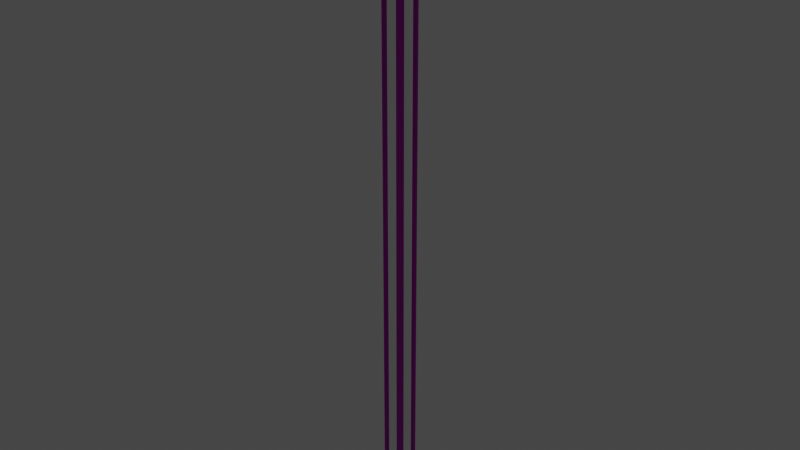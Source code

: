 # Source: table.blend  (saved by Blender 2.93.21; exported with 4.5.12 LTS)
import bpy
from mathutils import Matrix  # noqa: F401  (used for matrix-valued properties, if any)

bpy.ops.wm.read_factory_settings(use_empty=True)
scene = bpy.context.scene
scene.name = 'Scene'

# ---- collections
col_collection = bpy.data.collections.new('Collection'); scene.collection.children.link(col_collection)

# ---- images (referenced by path relative to the original .blend; pixels are not part of the script)
import os
ASSET_DIR = os.environ.get("B2B_ASSET_DIR", "")  # directory of the original .blend (textures are referenced by path, not embedded)
HERE = os.path.dirname(os.path.abspath(__file__))  # packed textures are extracted next to this script under _unpacked/

def load_image(name, relpath, width, height, colorspace="sRGB"):
    """Load a texture the original file referenced (path relative to the .blend, or extracted next to this script)."""
    p = next((c for c in (os.path.join(HERE, relpath), os.path.join(ASSET_DIR, relpath)) if relpath and os.path.exists(c)), "")
    if p:
        img = bpy.data.images.load(p, check_existing=True)
        img.name = name
    else:  # same state as the original file: an image datablock whose file is absent (Cycles renders it pink)
        img = bpy.data.images.new(name, width, height)
        img.source = "FILE"
        img.filepath = "//" + (relpath or name)
    img.colorspace_settings.name = colorspace
    return img
img_tex_table = load_image('tex_table', 'tex_table.png', 1024, 1024, 'sRGB')
img_norm_table_png = load_image('norm_table.png', 'norm_table.png', 1024, 1024, 'Non-Color')

# ---- materials (node trees are filled in below, after node groups)
mat_material = bpy.data.materials.new('Material')
mat_material.alpha_threshold = 0.0
mat_material.use_transparent_shadow = False
mat_material.line_color = (0.0, 0.0, 0.0, 1.0)

# ---- material node trees
mat_material.use_nodes = True; mat_material.node_tree.nodes.clear()
_N = mat_material.node_tree.nodes; _L = mat_material.node_tree.links
n0 = _N.new('ShaderNodeOutputMaterial'); n0.name = 'Material Output'; n0.location = (300, 300)
n1 = _N.new('ShaderNodeBsdfPrincipled'); n1.name = 'Principled BSDF'; n1.location = (10, 300)
n1.distribution = 'GGX'
n1.subsurface_method = 'BURLEY'
n1.inputs[2].default_value = 0.9495
n1.inputs[3].default_value = 1.45
n1.inputs[27].default_value = (0.0, 0.0, 0.0, 1.0)
n1.inputs[28].default_value = 1.0
n2 = _N.new('ShaderNodeTexImage'); n2.name = 'Image Texture'; n2.location = (-280, 280)
n2.image = img_tex_table
n2.interpolation = 'Closest'
n3 = _N.new('ShaderNodeTexImage'); n3.name = 'Image Texture.001'; n3.location = (-607, -204)
n3.image = img_norm_table_png
n3.interpolation = 'Closest'
n4 = _N.new('ShaderNodeNormalMap'); n4.name = 'Normal Map'; n4.location = (-268, -234)
n4.inputs[0].default_value = 1.5
_L.new(n1.outputs[0], n0.inputs[0])
_L.new(n2.outputs[0], n1.inputs[0])
_L.new(n3.outputs[0], n4.inputs[1])
_L.new(n4.outputs[0], n1.inputs[5])
n0.is_active_output = True

# ---- world
world_world = bpy.data.worlds.new('World'); scene.world = world_world
world_world.use_nodes = True; world_world.node_tree.nodes.clear()
_N = world_world.node_tree.nodes; _L = world_world.node_tree.links
n0 = _N.new('ShaderNodeOutputWorld'); n0.name = 'World Output'; n0.location = (300, 300)
n1 = _N.new('ShaderNodeBackground'); n1.name = 'Background'; n1.location = (10, 300)
n1.inputs[0].default_value = (0.05088, 0.05088, 0.05088, 1.0)
_L.new(n1.outputs[0], n0.inputs[0])
n0.is_active_output = True
world_world.color = (0.05088, 0.05088, 0.05088)
world_world.use_sun_shadow = False
world_world.sun_shadow_jitter_overblur = 0.0

# ---- lights
light_point = bpy.data.lights.new('Point', 'POINT')
light_point.transmission_factor = 0.0
light_point.shadow_soft_size = 0.25
light_point.shadow_maximum_resolution = 0.006
light_point.use_absolute_resolution = True

# ---- meshes
me_cube_001 = bpy.data.meshes.new('Cube.001')
me_cube_001.from_pydata([(-0.3531, -0.3531, -19.26), (-0.375, -0.25, -0.03), (-0.375, -0.25, 0.01793), (-0.3531, -0.25, -19.26), (-0.25, -0.25, -3.876), (-0.25, -0.25, -3.107), (-0.25, -0.25, -2.338), (-0.25, -0.25, -1.568), (-0.25, -0.25, -0.7992), (-0.3531, -0.25, -18.49), (-0.3531, -0.25, -17.72), (-0.25, -0.3531, -0.7992), (-0.25, -0.375, -0.03), (-0.25, -0.3531, -1.568), (-0.25, -0.3531, -2.338), (-0.25, -0.375, 0.01793), (-0.3531, -0.25, -16.95), (-0.25, -0.3531, -3.107), (-0.25, -0.25, 0.03), (-0.25, -0.3531, -3.876), (-0.25, -0.3531, -4.645), (-0.3531, -0.25, -16.18), (-0.25, -0.3531, -5.415), (-0.25, -0.25, -0.03), (-0.375, -0.3531, -0.03), (-0.25, -0.3531, -6.184), (-0.375, -0.3531, 0.01793), (-0.25, -0.3531, -6.953), (-0.25, -0.3531, -7.722), (-0.25, -0.3531, 0.03), (-0.25, -0.3531, -0.03), (-0.25, -0.3531, -8.492), (-0.3531, -0.25, -15.41), (-0.25, -0.3531, -9.261), (-0.3531, -0.25, -14.65), (-0.25, -0.3531, -10.03), (-0.3531, -0.25, -13.88), (-0.25, -0.3531, -10.8), (-0.25, -0.3531, -11.57), (-0.3531, -0.25, -13.11), (-0.3531, -0.25, -12.34), (-0.3531, -0.375, 0.01793), (-0.3531, -0.25, -11.57), (-0.3531, -0.25, -0.03), (-0.3531, -0.25, -10.8), (-0.3531, -0.375, -0.03), (-0.3531, -0.25, -10.03), (-0.3531, -0.25, 0.03), (-0.3531, -0.3531, -0.03), (-0.3531, -0.3531, 0.03), (-0.3531, -0.25, -9.261), (-0.3531, -0.25, -8.492), (-0.25, -0.3531, -12.34), (-0.25, -0.3531, -13.11), (-0.25, -0.3531, -13.88), (-0.25, -0.3531, -14.65), (-0.25, -0.3531, -15.41), (-0.25, -0.3531, -16.18), (-0.25, -0.3531, -16.95), (-0.25, -0.3531, -17.72), (-0.25, -0.3531, -18.49), (-0.25, -0.3531, -19.26), (-0.3531, -0.3531, -0.7992), (-0.3531, -0.3531, -1.568), (-0.3531, -0.3531, -2.338), (-0.3531, -0.3531, -3.107), (-0.3531, -0.3531, -3.876), (-0.3531, -0.3531, -4.645), (-0.25, 0.3531, -20.03), (-0.25, 0.25, -20.03), (-0.3531, -0.3531, -5.415), (-0.25, -0.25, -20.03), (-0.25, -0.3531, -20.03), (-0.3531, -0.3531, -6.184), (-0.3531, -0.3531, -6.953), (-0.3531, -0.3531, -7.722), (-0.3531, 0.25, -20.03), (-0.3531, -0.25, -20.03), (-0.3531, -0.3531, -20.03), (-0.3531, 0.3531, -20.03), (-0.3629, -0.375, -0.03), (-0.375, -0.3629, -0.03), (-0.375, -0.3629, 0.01793), (-0.3629, -0.375, 0.01793), (-0.3531, -0.25, -7.722), (-0.3531, -0.25, -6.953), (-0.3531, -0.25, -6.184), (-0.3531, -0.25, -5.415), (-0.3531, -0.3531, -8.492), (-0.3531, -0.3531, -9.261), (-0.3531, -0.3531, -10.03), (-0.3531, -0.3531, -10.8), (-0.3531, -0.3531, -11.57), (-0.3531, -0.3531, -12.34), (-0.3531, -0.3531, -13.11), (-0.3531, -0.3531, -13.88), (-0.3531, -0.3531, -14.65), (-0.3531, -0.3531, -15.41), (-0.3531, -0.3531, -16.18), (-0.3531, -0.3531, -16.95), (-0.3531, -0.3531, -17.72), (-0.3531, -0.3531, -18.49), (-0.3531, -0.25, -4.645), (-0.3531, -0.25, -3.876), (-0.3531, -0.25, -3.107), (-0.3531, -0.25, -2.338), (-0.3531, -0.25, -1.568), (-0.3531, -0.25, -0.7992), (-0.25, -0.25, -4.645), (-0.25, -0.25, -5.415), (-0.25, -0.25, -6.184), (-0.25, -0.25, -6.953), (-0.25, -0.25, -7.722), (-0.25, -0.25, -8.492), (-0.25, -0.25, -9.261), (-0.25, -0.25, -10.03), (-0.25, -0.25, -10.8), (-0.25, -0.25, -11.57), (-0.25, -0.25, -12.34), (-0.25, -0.25, -13.11), (-0.25, -0.25, -13.88), (-0.25, -0.25, -14.65), (-0.25, -0.25, -15.41), (-0.25, -0.25, -16.18), (-0.25, -0.25, -16.95), (-0.25, -0.25, -17.72), (-0.25, -0.25, -18.49), (-0.25, -0.25, -19.26), (0.3531, -0.3531, -19.26), (0.375, -0.25, -0.03), (0.375, -0.25, 0.01793), (0.3531, -0.25, -19.26), (0.25, -0.25, -3.876), (0.25, -0.25, -3.107), (0.25, -0.25, -2.338), (0.25, -0.25, -1.568), (0.25, -0.25, -0.7992), (0.3531, -0.25, -18.49), (0.3531, -0.25, -17.72), (0.25, -0.3531, -0.7992), (0.25, -0.375, -0.03), (0.25, -0.3531, -1.568), (0.25, -0.3531, -2.338), (0.25, -0.375, 0.01793), (0.3531, -0.25, -16.95), (0.25, -0.3531, -3.107), (0.25, -0.25, 0.03), (0.25, -0.3531, -3.876), (0.25, -0.3531, -4.645), (0.3531, -0.25, -16.18), (0.25, -0.3531, -5.415), (0.25, -0.25, -0.03), (0.375, -0.3531, -0.03), (0.25, -0.3531, -6.184), (0.375, -0.3531, 0.01793), (0.25, -0.3531, -6.953), (0.25, -0.3531, -7.722), (0.25, -0.3531, 0.03), (0.25, -0.3531, -0.03), (0.25, -0.3531, -8.492), (0.3531, -0.25, -15.41), (0.25, -0.3531, -9.261), (0.3531, -0.25, -14.65), (0.25, -0.3531, -10.03), (0.3531, -0.25, -13.88), (0.25, -0.3531, -10.8), (0.25, -0.3531, -11.57), (0.3531, -0.25, -13.11), (0.3531, -0.25, -12.34), (0.3531, -0.375, 0.01793), (0.3531, -0.25, -11.57), (0.3531, -0.25, -0.03), (0.3531, -0.25, -10.8), (0.3531, -0.375, -0.03), (0.3531, -0.25, -10.03), (0.3531, -0.25, 0.03), (0.3531, -0.3531, -0.03), (0.3531, -0.3531, 0.03), (0.3531, -0.25, -9.261), (0.3531, -0.25, -8.492), (0.25, -0.3531, -12.34), (0.25, -0.3531, -13.11), (0.25, -0.3531, -13.88), (0.25, -0.3531, -14.65), (0.25, -0.3531, -15.41), (0.25, -0.3531, -16.18), (0.25, -0.3531, -16.95), (0.25, -0.3531, -17.72), (0.25, -0.3531, -18.49), (0.25, -0.3531, -19.26), (0.3531, -0.3531, -0.7992), (0.3531, -0.3531, -1.568), (0.3531, -0.3531, -2.338), (0.3531, -0.3531, -3.107), (0.3531, -0.3531, -3.876), (0.3531, -0.3531, -4.645), (0.25, 0.3531, -20.03), (0.25, 0.25, -20.03), (0.3531, -0.3531, -5.415), (0.25, -0.25, -20.03), (0.25, -0.3531, -20.03), (0.3531, -0.3531, -6.184), (0.3531, -0.3531, -6.953), (0.3531, -0.3531, -7.722), (0.3531, 0.25, -20.03), (0.3531, -0.25, -20.03), (0.3531, -0.3531, -20.03), (0.3531, 0.3531, -20.03), (0.3629, -0.375, -0.03), (0.375, -0.3629, -0.03), (0.375, -0.3629, 0.01793), (0.3629, -0.375, 0.01793), (0.3531, -0.25, -7.722), (0.3531, -0.25, -6.953), (0.3531, -0.25, -6.184), (0.3531, -0.25, -5.415), (0.3531, -0.3531, -8.492), (0.3531, -0.3531, -9.261), (0.3531, -0.3531, -10.03), (0.3531, -0.3531, -10.8), (0.3531, -0.3531, -11.57), (0.3531, -0.3531, -12.34), (0.3531, -0.3531, -13.11), (0.3531, -0.3531, -13.88), (0.3531, -0.3531, -14.65), (0.3531, -0.3531, -15.41), (0.3531, -0.3531, -16.18), (0.3531, -0.3531, -16.95), (0.3531, -0.3531, -17.72), (0.3531, -0.3531, -18.49), (0.3531, -0.25, -4.645), (0.3531, -0.25, -3.876), (0.0, -0.375, -0.03), (0.0, -0.375, 0.01793), (0.3531, -0.25, -3.107), (0.0, -0.25, 0.03), (0.3531, -0.25, -2.338), (0.0, -0.25, -0.03), (0.0, -0.3531, -0.03), (0.0, -0.3531, 0.03), (0.3531, -0.25, -1.568), (0.3531, -0.25, -0.7992), (0.25, -0.25, -4.645), (0.25, -0.25, -5.415), (0.25, -0.25, -6.184), (0.25, -0.25, -6.953), (0.25, -0.25, -7.722), (0.25, -0.25, -8.492), (0.25, -0.25, -9.261), (0.25, -0.25, -10.03), (0.25, -0.25, -10.8), (0.25, -0.25, -11.57), (0.25, -0.25, -12.34), (0.25, -0.25, -13.11), (0.25, -0.25, -13.88), (0.25, -0.25, -14.65), (0.25, -0.25, -15.41), (0.25, -0.25, -16.18), (0.25, -0.25, -16.95), (0.25, -0.25, -17.72), (0.25, -0.25, -18.49), (0.25, -0.25, -19.26), (-0.3531, 0.3531, -19.26), (-0.375, 0.25, -0.03), (-0.375, 0.25, 0.01793), (-0.3531, 0.25, -19.26), (-0.25, 0.25, -3.876), (-0.25, 0.25, -3.107), (-0.25, 0.25, -2.338), (-0.25, 0.25, -1.568), (-0.25, 0.25, -0.7992), (-0.3531, 0.25, -18.49), (-0.3531, 0.25, -17.72), (-0.25, 0.3531, -0.7992), (-0.25, 0.375, -0.03), (-0.25, 0.3531, -1.568), (-0.25, 0.3531, -2.338), (-0.25, 0.375, 0.01793), (-0.3531, 0.25, -16.95), (-0.25, 0.3531, -3.107), (-0.25, 0.25, 0.03), (-0.25, 0.3531, -3.876), (-0.25, 0.3531, -4.645), (-0.3531, 0.25, -16.18), (-0.25, 0.3531, -5.415), (-0.25, 0.25, -0.03), (-0.375, 0.3531, -0.03), (-0.25, 0.3531, -6.184), (-0.375, 0.3531, 0.01793), (-0.25, 0.3531, -6.953), (-0.25, 0.3531, -7.722), (-0.25, 0.3531, 0.03), (-0.25, 0.3531, -0.03), (-0.25, 0.3531, -8.492), (-0.3531, 0.25, -15.41), (-0.25, 0.3531, -9.261), (-0.3531, 0.25, -14.65), (-0.25, 0.3531, -10.03), (-0.3531, 0.25, -13.88), (-0.25, 0.3531, -10.8), (-0.25, 0.3531, -11.57), (-0.3531, 0.25, -13.11), (-0.3531, 0.25, -12.34), (-0.3531, 0.375, 0.01793), (-0.3531, 0.25, -11.57), (-0.3531, 0.25, -0.03), (-0.3531, 0.25, -10.8), (-0.3531, 0.375, -0.03), (-0.3531, 0.25, -10.03), (-0.3531, 0.25, 0.03), (-0.3531, 0.3531, -0.03), (-0.3531, 0.3531, 0.03), (-0.3531, 0.25, -9.261), (-0.3531, 0.25, -8.492), (-0.25, 0.3531, -12.34), (-0.25, 0.3531, -13.11), (-0.25, 0.3531, -13.88), (-0.25, 0.3531, -14.65), (-0.25, 0.3531, -15.41), (-0.25, 0.3531, -16.18), (-0.25, 0.3531, -16.95), (-0.25, 0.3531, -17.72), (-0.25, 0.3531, -18.49), (-0.25, 0.3531, -19.26), (-0.3531, 0.3531, -0.7992), (-0.3531, 0.3531, -1.568), (-0.3531, 0.3531, -2.338), (-0.3531, 0.3531, -3.107), (-0.3531, 0.3531, -3.876), (-0.3531, 0.3531, -4.645), (-0.25, -0.3531, -20.03), (-0.25, -0.25, -20.03), (-0.3531, 0.3531, -5.415), (-0.25, 0.25, -20.03), (-0.25, 0.3531, -20.03), (-0.3531, 0.3531, -6.184), (-0.3531, 0.3531, -6.953), (-0.3531, 0.3531, -7.722), (-0.3531, -0.25, -20.03), (-0.3531, 0.25, -20.03), (-0.3531, 0.3531, -20.03), (-0.3531, -0.3531, -20.03), (-0.3629, 0.375, -0.03), (-0.375, 0.3629, -0.03), (-0.375, 0.3629, 0.01793), (-0.3629, 0.375, 0.01793), (-0.3531, 0.25, -7.722), (-0.3531, 0.25, -6.953), (-0.3531, 0.25, -6.184), (-0.3531, 0.25, -5.415), (-0.3531, 0.3531, -8.492), (-0.3531, 0.3531, -9.261), (-0.3531, 0.3531, -10.03), (-0.3531, 0.3531, -10.8), (-0.3531, 0.3531, -11.57), (-0.3531, 0.3531, -12.34), (-0.3531, 0.3531, -13.11), (-0.3531, 0.3531, -13.88), (-0.375, 0.0, -0.03), (-0.375, 0.0, 0.01793), (-0.3531, 0.3531, -14.65), (-0.3531, 0.3531, -15.41), (-0.25, 0.0, -0.03), (-0.3531, 0.3531, -16.18), (-0.3531, 0.3531, -16.95), (-0.25, 0.0, 0.03), (-0.3531, 0.0, -0.03), (-0.3531, 0.0, 0.03), (-0.3531, 0.3531, -17.72), (-0.3531, 0.3531, -18.49), (-0.3531, 0.25, -4.645), (-0.3531, 0.25, -3.876), (-0.3531, 0.25, -3.107), (-0.3531, 0.25, -2.338), (-0.3531, 0.25, -1.568), (-0.3531, 0.25, -0.7992), (-0.25, 0.25, -4.645), (-0.25, 0.25, -5.415), (-0.25, 0.25, -6.184), (-0.25, 0.25, -6.953), (-0.25, 0.25, -7.722), (-0.25, 0.25, -8.492), (-0.25, 0.25, -9.261), (-0.25, 0.25, -10.03), (-0.25, 0.25, -10.8), (-0.25, 0.25, -11.57), (-0.25, 0.25, -12.34), (-0.25, 0.25, -13.11), (-0.25, 0.25, -13.88), (-0.25, 0.25, -14.65), (-0.25, 0.25, -15.41), (-0.25, 0.25, -16.18), (-0.25, 0.25, -16.95), (-0.25, 0.25, -17.72), (-0.25, 0.25, -18.49), (-0.25, 0.25, -19.26), (0.3531, 0.3531, -19.26), (0.375, 0.25, -0.03), (0.375, 0.25, 0.01793), (0.3531, 0.25, -19.26), (0.25, 0.25, -3.876), (0.25, 0.25, -3.107), (0.25, 0.25, -2.338), (0.25, 0.25, -1.568), (0.25, 0.25, -0.7992), (0.3531, 0.25, -18.49), (0.3531, 0.25, -17.72), (0.25, 0.3531, -0.7992), (0.25, 0.375, -0.03), (0.25, 0.3531, -1.568), (0.25, 0.3531, -2.338), (0.25, 0.375, 0.01793), (0.3531, 0.25, -16.95), (0.25, 0.3531, -3.107), (0.25, 0.25, 0.03), (0.25, 0.3531, -3.876), (0.25, 0.3531, -4.645), (0.3531, 0.25, -16.18), (0.25, 0.3531, -5.415), (0.25, 0.25, -0.03), (0.375, 0.3531, -0.03), (0.25, 0.3531, -6.184), (0.375, 0.3531, 0.01793), (0.25, 0.3531, -6.953), (0.25, 0.3531, -7.722), (0.25, 0.3531, 0.03), (0.25, 0.3531, -0.03), (0.25, 0.3531, -8.492), (0.3531, 0.25, -15.41), (0.25, 0.3531, -9.261), (0.3531, 0.25, -14.65), (0.25, 0.3531, -10.03), (0.3531, 0.25, -13.88), (0.25, 0.3531, -10.8), (0.25, 0.3531, -11.57), (0.3531, 0.25, -13.11), (0.3531, 0.25, -12.34), (0.3531, 0.375, 0.01793), (0.3531, 0.25, -11.57), (0.3531, 0.25, -0.03), (0.3531, 0.25, -10.8), (0.3531, 0.375, -0.03), (0.3531, 0.25, -10.03), (0.3531, 0.25, 0.03), (0.3531, 0.3531, -0.03), (0.3531, 0.3531, 0.03), (0.3531, 0.25, -9.261), (0.3531, 0.25, -8.492), (0.25, 0.3531, -12.34), (0.25, 0.3531, -13.11), (0.25, 0.3531, -13.88), (0.25, 0.3531, -14.65), (0.25, 0.3531, -15.41), (0.25, 0.3531, -16.18), (0.25, 0.3531, -16.95), (0.25, 0.3531, -17.72), (0.25, 0.3531, -18.49), (0.25, 0.3531, -19.26), (0.3531, 0.3531, -0.7992), (0.3531, 0.3531, -1.568), (0.3531, 0.3531, -2.338), (0.3531, 0.3531, -3.107), (0.3531, 0.3531, -3.876), (0.3531, 0.3531, -4.645), (0.25, -0.3531, -20.03), (0.25, -0.25, -20.03), (0.3531, 0.3531, -5.415), (0.25, 0.25, -20.03), (0.25, 0.3531, -20.03), (0.3531, 0.3531, -6.184), (0.3531, 0.3531, -6.953), (0.3531, 0.3531, -7.722), (0.3531, -0.25, -20.03), (0.3531, 0.25, -20.03), (0.3531, 0.3531, -20.03), (0.3531, -0.3531, -20.03), (0.3629, 0.375, -0.03), (0.375, 0.3629, -0.03), (0.375, 0.3629, 0.01793), (0.3629, 0.375, 0.01793), (0.3531, 0.25, -7.722), (0.3531, 0.25, -6.953), (0.3531, 0.25, -6.184), (0.3531, 0.25, -5.415), (0.3531, 0.3531, -8.492), (0.3531, 0.3531, -9.261), (0.3531, 0.3531, -10.03), (0.3531, 0.3531, -10.8), (0.3531, 0.3531, -11.57), (0.3531, 0.3531, -12.34), (0.3531, 0.3531, -13.11), (0.3531, 0.3531, -13.88), (0.375, 0.0, -0.03), (0.375, 0.0, 0.01793), (0.3531, 0.3531, -14.65), (0.3531, 0.3531, -15.41), (0.25, 0.0, -0.03), (0.3531, 0.3531, -16.18), (0.3531, 0.3531, -16.95), (0.25, 0.0, 0.03), (0.3531, 0.0, -0.03), (0.3531, 0.0, 0.03), (0.3531, 0.3531, -17.72), (0.3531, 0.3531, -18.49), (0.3531, 0.25, -4.645), (0.3531, 0.25, -3.876), (0.0, 0.375, -0.03), (0.0, 0.375, 0.01793), (0.3531, 0.25, -3.107), (0.0, 0.25, 0.03), (0.3531, 0.25, -2.338), (0.0, 0.25, -0.03), (0.0, 0.3531, -0.03), (0.0, 0.3531, 0.03), (0.3531, 0.25, -1.568), (0.3531, 0.25, -0.7992), (0.0, 0.0, 0.03), (0.0, 0.0, -0.03), (0.25, 0.25, -4.645), (0.25, 0.25, -5.415), (0.25, 0.25, -6.184), (0.25, 0.25, -6.953), (0.25, 0.25, -7.722), (0.25, 0.25, -8.492), (0.25, 0.25, -9.261), (0.25, 0.25, -10.03), (0.25, 0.25, -10.8), (0.25, 0.25, -11.57), (0.25, 0.25, -12.34), (0.25, 0.25, -13.11), (0.25, 0.25, -13.88), (0.25, 0.25, -14.65), (0.25, 0.25, -15.41), (0.25, 0.25, -16.18), (0.25, 0.25, -16.95), (0.25, 0.25, -17.72), (0.25, 0.25, -18.49), (0.25, 0.25, -19.26)], [], [(4, 19, 20, 108), (50, 114, 115, 46), (36, 120, 121, 34), (49, 26, 82, 83, 41), (39, 119, 120, 36), (7, 13, 14, 6), (124, 58, 59, 125), (367, 359, 2, 47), (64, 105, 104, 65), (70, 87, 86, 73), (65, 104, 103, 66), (73, 86, 85, 74), (24, 26, 2, 1), (126, 60, 61, 127), (366, 362, 23, 43), (21, 123, 124, 16), (0, 3, 77, 78), (30, 48, 62, 11), (19, 66, 67, 20), (516, 365, 18, 235), (27, 74, 75, 28), (115, 35, 37, 116), (35, 90, 91, 37), (239, 29, 15, 233), (48, 30, 12, 45), (53, 94, 95, 54), (37, 91, 92, 38), (232, 233, 15, 12), (121, 55, 56, 122), (57, 98, 99, 58), (34, 121, 122, 32), (13, 63, 64, 14), (235, 18, 29, 239), (17, 65, 66, 19), (45, 41, 83, 80), (47, 2, 26, 49), (74, 85, 84, 75), (75, 84, 51, 88), (118, 52, 53, 119), (54, 95, 96, 55), (56, 97, 98, 57), (120, 54, 55, 121), (46, 115, 116, 44), (84, 112, 113, 51), (85, 111, 112, 84), (107, 8, 7, 106), (119, 53, 54, 120), (108, 20, 22, 109), (18, 47, 49, 29), (1, 43, 48, 24), (5, 17, 19, 4), (81, 82, 26, 24), (106, 7, 6, 105), (358, 366, 43, 1), (365, 367, 47, 18), (117, 38, 52, 118), (29, 49, 41, 15), (12, 15, 41, 45), (58, 99, 100, 59), (11, 62, 63, 13), (60, 101, 0, 61), (40, 118, 119, 39), (44, 116, 117, 42), (63, 106, 105, 64), (48, 43, 107, 62), (16, 124, 125, 10), (111, 27, 28, 112), (38, 92, 93, 52), (59, 100, 101, 60), (79, 68, 69, 76), (77, 71, 72, 78), (103, 4, 108, 102), (102, 108, 109, 87), (86, 110, 111, 85), (61, 0, 78, 72), (87, 109, 110, 86), (10, 125, 126, 9), (110, 25, 27, 111), (6, 14, 17, 5), (3, 127, 71, 77), (8, 11, 13, 7), (127, 61, 72, 71), (42, 117, 118, 40), (51, 113, 114, 50), (32, 122, 123, 21), (80, 83, 82, 81), (23, 30, 11, 8), (105, 6, 5, 104), (104, 5, 4, 103), (24, 48, 45, 80, 81), (14, 64, 65, 17), (62, 107, 106, 63), (116, 37, 38, 117), (43, 23, 8, 107), (114, 33, 35, 115), (25, 73, 74, 27), (9, 126, 127, 3), (109, 22, 25, 110), (1, 2, 359, 358), (66, 103, 102, 67), (67, 102, 87, 70), (125, 59, 60, 126), (113, 31, 33, 114), (31, 88, 89, 33), (122, 56, 57, 123), (55, 96, 97, 56), (20, 67, 70, 22), (23, 237, 238, 30), (123, 57, 58, 124), (52, 93, 94, 53), (30, 238, 232, 12), (33, 89, 90, 35), (28, 75, 88, 31), (22, 70, 73, 25), (112, 28, 31, 113), (362, 517, 237, 23), (88, 51, 50, 89), (89, 50, 46, 90), (90, 46, 44, 91), (91, 44, 42, 92), (92, 42, 40, 93), (93, 40, 39, 94), (94, 39, 36, 95), (95, 36, 34, 96), (96, 34, 32, 97), (97, 32, 21, 98), (98, 21, 16, 99), (99, 16, 10, 100), (100, 10, 9, 101), (101, 9, 3, 0), (132, 242, 148, 147), (178, 174, 249, 248), (164, 162, 255, 254), (177, 169, 211, 210, 154), (167, 164, 254, 253), (135, 134, 142, 141), (258, 259, 187, 186), (501, 175, 130, 493), (192, 193, 234, 236), (198, 201, 214, 215), (193, 194, 231, 234), (201, 202, 213, 214), (152, 129, 130, 154), (260, 261, 189, 188), (500, 171, 151, 496), (149, 144, 258, 257), (128, 206, 205, 131), (158, 139, 190, 176), (147, 148, 195, 194), (516, 235, 146, 499), (155, 156, 203, 202), (249, 250, 165, 163), (163, 165, 219, 218), (239, 233, 143, 157), (176, 173, 140, 158), (181, 182, 223, 222), (165, 166, 220, 219), (232, 140, 143, 233), (255, 256, 184, 183), (185, 186, 227, 226), (162, 160, 256, 255), (141, 142, 192, 191), (235, 239, 157, 146), (145, 147, 194, 193), (173, 208, 211, 169), (175, 177, 154, 130), (202, 203, 212, 213), (203, 216, 179, 212), (252, 253, 181, 180), (182, 183, 224, 223), (184, 185, 226, 225), (254, 255, 183, 182), (174, 172, 250, 249), (212, 179, 247, 246), (213, 212, 246, 245), (241, 240, 135, 136), (253, 254, 182, 181), (242, 243, 150, 148), (146, 157, 177, 175), (129, 152, 176, 171), (133, 132, 147, 145), (209, 152, 154, 210), (240, 236, 134, 135), (492, 129, 171, 500), (499, 146, 175, 501), (251, 252, 180, 166), (157, 143, 169, 177), (140, 173, 169, 143), (186, 187, 228, 227), (139, 141, 191, 190), (188, 189, 128, 229), (168, 167, 253, 252), (172, 170, 251, 250), (191, 192, 236, 240), (176, 190, 241, 171), (144, 138, 259, 258), (245, 246, 156, 155), (166, 180, 221, 220), (187, 188, 229, 228), (207, 204, 197, 196), (205, 206, 200, 199), (231, 230, 242, 132), (230, 215, 243, 242), (214, 213, 245, 244), (189, 200, 206, 128), (215, 214, 244, 243), (138, 137, 260, 259), (244, 245, 155, 153), (134, 133, 145, 142), (131, 205, 199, 261), (136, 135, 141, 139), (261, 199, 200, 189), (170, 168, 252, 251), (179, 178, 248, 247), (160, 149, 257, 256), (208, 209, 210, 211), (151, 136, 139, 158), (236, 234, 133, 134), (234, 231, 132, 133), (152, 209, 208, 173, 176), (142, 145, 193, 192), (190, 191, 240, 241), (250, 251, 166, 165), (171, 241, 136, 151), (248, 249, 163, 161), (153, 155, 202, 201), (137, 131, 261, 260), (243, 244, 153, 150), (129, 492, 493, 130), (194, 195, 230, 231), (195, 198, 215, 230), (259, 260, 188, 187), (247, 248, 161, 159), (159, 161, 217, 216), (256, 257, 185, 184), (183, 184, 225, 224), (148, 150, 198, 195), (151, 158, 238, 237), (257, 258, 186, 185), (180, 181, 222, 221), (158, 140, 232, 238), (161, 163, 218, 217), (156, 159, 216, 203), (150, 153, 201, 198), (246, 247, 159, 156), (496, 151, 237, 517), (216, 217, 178, 179), (217, 218, 174, 178), (218, 219, 172, 174), (219, 220, 170, 172), (220, 221, 168, 170), (221, 222, 167, 168), (222, 223, 164, 167), (223, 224, 162, 164), (224, 225, 160, 162), (225, 226, 149, 160), (226, 227, 144, 149), (227, 228, 138, 144), (228, 229, 137, 138), (229, 128, 131, 137), (266, 376, 282, 281), (312, 308, 383, 382), (298, 296, 389, 388), (311, 303, 345, 344, 288), (301, 298, 388, 387), (269, 268, 276, 275), (392, 393, 321, 320), (367, 309, 264, 359), (326, 327, 372, 373), (332, 335, 348, 349), (327, 328, 371, 372), (335, 336, 347, 348), (286, 263, 264, 288), (394, 395, 323, 322), (366, 305, 285, 362), (283, 278, 392, 391), (262, 340, 339, 265), (292, 273, 324, 310), (281, 282, 329, 328), (516, 509, 280, 365), (289, 290, 337, 336), (383, 384, 299, 297), (297, 299, 353, 352), (513, 507, 277, 291), (310, 307, 274, 292), (315, 316, 357, 356), (299, 300, 354, 353), (506, 274, 277, 507), (389, 390, 318, 317), (319, 320, 364, 363), (296, 294, 390, 389), (275, 276, 326, 325), (509, 513, 291, 280), (279, 281, 328, 327), (307, 342, 345, 303), (309, 311, 288, 264), (336, 337, 346, 347), (337, 350, 313, 346), (386, 387, 315, 314), (316, 317, 360, 357), (318, 319, 363, 361), (388, 389, 317, 316), (308, 306, 384, 383), (346, 313, 381, 380), (347, 346, 380, 379), (375, 374, 269, 270), (387, 388, 316, 315), (376, 377, 284, 282), (280, 291, 311, 309), (263, 286, 310, 305), (267, 266, 281, 279), (343, 286, 288, 344), (374, 373, 268, 269), (358, 263, 305, 366), (365, 280, 309, 367), (385, 386, 314, 300), (291, 277, 303, 311), (274, 307, 303, 277), (320, 321, 368, 364), (273, 275, 325, 324), (322, 323, 262, 369), (302, 301, 387, 386), (306, 304, 385, 384), (325, 326, 373, 374), (310, 324, 375, 305), (278, 272, 393, 392), (379, 380, 290, 289), (300, 314, 355, 354), (321, 322, 369, 368), (341, 338, 331, 330), (339, 340, 334, 333), (371, 370, 376, 266), (370, 349, 377, 376), (348, 347, 379, 378), (323, 334, 340, 262), (349, 348, 378, 377), (272, 271, 394, 393), (378, 379, 289, 287), (268, 267, 279, 276), (265, 339, 333, 395), (270, 269, 275, 273), (395, 333, 334, 323), (304, 302, 386, 385), (313, 312, 382, 381), (294, 283, 391, 390), (342, 343, 344, 345), (285, 270, 273, 292), (373, 372, 267, 268), (372, 371, 266, 267), (286, 343, 342, 307, 310), (276, 279, 327, 326), (324, 325, 374, 375), (384, 385, 300, 299), (305, 375, 270, 285), (382, 383, 297, 295), (287, 289, 336, 335), (271, 265, 395, 394), (377, 378, 287, 284), (263, 358, 359, 264), (328, 329, 370, 371), (329, 332, 349, 370), (393, 394, 322, 321), (381, 382, 295, 293), (293, 295, 351, 350), (390, 391, 319, 318), (317, 318, 361, 360), (282, 284, 332, 329), (285, 292, 512, 511), (391, 392, 320, 319), (314, 315, 356, 355), (292, 274, 506, 512), (295, 297, 352, 351), (290, 293, 350, 337), (284, 287, 335, 332), (380, 381, 293, 290), (362, 285, 511, 517), (350, 351, 312, 313), (351, 352, 308, 312), (352, 353, 306, 308), (353, 354, 304, 306), (354, 355, 302, 304), (355, 356, 301, 302), (356, 357, 298, 301), (357, 360, 296, 298), (360, 361, 294, 296), (361, 363, 283, 294), (363, 364, 278, 283), (364, 368, 272, 278), (368, 369, 271, 272), (369, 262, 265, 271), (400, 415, 416, 518), (446, 524, 525, 442), (432, 530, 531, 430), (445, 422, 478, 479, 437), (435, 529, 530, 432), (403, 409, 410, 402), (534, 454, 455, 535), (501, 493, 398, 443), (460, 510, 508, 461), (466, 483, 482, 469), (461, 508, 505, 462), (469, 482, 481, 470), (420, 422, 398, 397), (536, 456, 457, 537), (500, 496, 419, 439), (417, 533, 534, 412), (396, 399, 473, 474), (426, 444, 458, 407), (415, 462, 463, 416), (516, 499, 414, 509), (423, 470, 471, 424), (525, 431, 433, 526), (431, 486, 487, 433), (513, 425, 411, 507), (444, 426, 408, 441), (449, 490, 491, 450), (433, 487, 488, 434), (506, 507, 411, 408), (531, 451, 452, 532), (453, 497, 498, 454), (430, 531, 532, 428), (409, 459, 460, 410), (509, 414, 425, 513), (413, 461, 462, 415), (441, 437, 479, 476), (443, 398, 422, 445), (470, 481, 480, 471), (471, 480, 447, 484), (528, 448, 449, 529), (450, 491, 494, 451), (452, 495, 497, 453), (530, 450, 451, 531), (442, 525, 526, 440), (480, 522, 523, 447), (481, 521, 522, 480), (515, 404, 403, 514), (529, 449, 450, 530), (518, 416, 418, 519), (414, 443, 445, 425), (397, 439, 444, 420), (401, 413, 415, 400), (477, 478, 422, 420), (514, 403, 402, 510), (492, 500, 439, 397), (499, 501, 443, 414), (527, 434, 448, 528), (425, 445, 437, 411), (408, 411, 437, 441), (454, 498, 502, 455), (407, 458, 459, 409), (456, 503, 396, 457), (436, 528, 529, 435), (440, 526, 527, 438), (459, 514, 510, 460), (444, 439, 515, 458), (412, 534, 535, 406), (521, 423, 424, 522), (434, 488, 489, 448), (455, 502, 503, 456), (475, 464, 465, 472), (473, 467, 468, 474), (505, 400, 518, 504), (504, 518, 519, 483), (482, 520, 521, 481), (457, 396, 474, 468), (483, 519, 520, 482), (406, 535, 536, 405), (520, 421, 423, 521), (402, 410, 413, 401), (399, 537, 467, 473), (404, 407, 409, 403), (537, 457, 468, 467), (438, 527, 528, 436), (447, 523, 524, 446), (428, 532, 533, 417), (476, 479, 478, 477), (419, 426, 407, 404), (510, 402, 401, 508), (508, 401, 400, 505), (420, 444, 441, 476, 477), (410, 460, 461, 413), (458, 515, 514, 459), (526, 433, 434, 527), (439, 419, 404, 515), (524, 429, 431, 525), (421, 469, 470, 423), (405, 536, 537, 399), (519, 418, 421, 520), (397, 398, 493, 492), (462, 505, 504, 463), (463, 504, 483, 466), (535, 455, 456, 536), (523, 427, 429, 524), (427, 484, 485, 429), (532, 452, 453, 533), (451, 494, 495, 452), (416, 463, 466, 418), (419, 511, 512, 426), (533, 453, 454, 534), (448, 489, 490, 449), (426, 512, 506, 408), (429, 485, 486, 431), (424, 471, 484, 427), (418, 466, 469, 421), (522, 424, 427, 523), (496, 517, 511, 419), (484, 447, 446, 485), (485, 446, 442, 486), (486, 442, 440, 487), (487, 440, 438, 488), (488, 438, 436, 489), (489, 436, 435, 490), (490, 435, 432, 491), (491, 432, 430, 494), (494, 430, 428, 495), (495, 428, 417, 497), (497, 417, 412, 498), (498, 412, 406, 502), (502, 406, 405, 503), (503, 405, 399, 396)])
_uv = me_cube_001.uv_layers.new(name='UVMap')
_uv.uv.foreach_set('vector', [0.9966, 0.8061, 0.9177, 0.8061, 0.9177, 0.7677, 0.9966, 0.7677, 0.9975, 0.5369, 0.9187, 0.5369, 0.9187, 0.4984, 0.9975, 0.4984, 0.9975, 0.3061, 0.9187, 0.3061, 0.9187, 0.2677, 0.9975, 0.2677, 0.6121, 0.5, 0.6121, 0.3988, 0.6161, 0.3988, 0.621, 0.3992, 0.621, 0.3996, 0.9975, 0.3446, 0.9187, 0.3446, 0.9187, 0.3061, 0.9975, 0.3061, 0.9966, 0.9215, 0.9177, 0.9215, 0.9177, 0.8831, 0.9966, 0.8831, 0.9966, 0.1523, 0.9177, 0.1523, 0.9177, 0.1138, 0.9966, 0.1138, 0.4671, 0.5, 0.4671, 0.3988, 0.5697, 0.3988, 0.5697, 0.5, 0.9962, 0.8831, 0.9173, 0.8831, 0.9173, 0.8446, 0.9962, 0.8446, 0.9962, 0.7292, 0.9173, 0.7292, 0.9173, 0.6908, 0.9962, 0.6908, 0.9962, 0.8446, 0.9173, 0.8446, 0.9173, 0.8061, 0.9962, 0.8061, 0.9962, 0.6908, 0.9173, 0.6908, 0.9173, 0.6523, 0.9962, 0.6523, 0.6121, 2.98e-08, 0.6121, 0.3988, 0.5697, 0.3988, 0.5697, 2.98e-08, 0.9966, 0.07537, 0.9177, 0.07537, 0.9177, 0.03692, 0.9966, 0.03692, 0.1594, 0.9854, 0.1594, 0.9167, 0.262, 0.9167, 0.262, 0.9854, 0.9975, 0.1908, 0.9187, 0.1908, 0.9187, 0.1523, 0.9975, 0.1523, 0.9962, 0.03692, 0.9173, 0.03692, 0.9173, -0.00155, 0.9962, -0.00155, 0.9964, 0.9984, 0.9175, 0.9984, 0.9175, 0.96, 0.9964, 0.96, 0.9964, 0.8061, 0.9175, 0.8061, 0.9175, 0.7677, 0.9964, 0.7677, 0.7659, 0.2354, 0.8685, 0.2354, 0.8685, 0.4021, 0.7659, 0.4021, 0.9964, 0.6523, 0.9175, 0.6523, 0.9175, 0.6138, 0.9964, 0.6138, 0.9966, 0.4984, 0.9177, 0.4984, 0.9177, 0.46, 0.9966, 0.46, 0.9964, 0.4984, 0.9175, 0.4984, 0.9175, 0.46, 0.9964, 0.46, 0.4622, 1.0, 0.3596, 1.0, 0.3596, 0.8988, 0.4622, 0.8988, 0.3043, 0.9854, 0.3043, 0.9167, 0.3133, 0.9167, 0.3133, 0.9854, 0.9964, 0.3446, 0.9175, 0.3446, 0.9175, 0.3061, 0.9964, 0.3061, 0.9964, 0.46, 0.9175, 0.46, 0.9175, 0.4215, 0.9964, 0.4215, 0.4622, 0.5, 0.4622, 0.8988, 0.3596, 0.8988, 0.3596, 0.5, 0.9966, 0.2677, 0.9177, 0.2677, 0.9177, 0.2292, 0.9966, 0.2292, 0.9964, 0.1908, 0.9175, 0.1908, 0.9175, 0.1523, 0.9964, 0.1523, 0.9975, 0.2677, 0.9187, 0.2677, 0.9187, 0.2292, 0.9975, 0.2292, 0.9964, 0.9215, 0.9175, 0.9215, 0.9175, 0.8831, 0.9964, 0.8831, 0.7659, 0.4021, 0.8685, 0.4021, 0.8685, 0.4708, 0.7659, 0.4708, 0.9964, 0.8446, 0.9175, 0.8446, 0.9175, 0.8061, 0.9964, 0.8061, 0.3173, 0.5, 0.3173, 0.8988, 0.3133, 0.8988, 0.3133, 0.5, 0.5697, 0.5, 0.5697, 0.3988, 0.6121, 0.3988, 0.6121, 0.5, 0.9962, 0.6523, 0.9173, 0.6523, 0.9173, 0.6138, 0.9962, 0.6138, 0.9962, 0.6138, 0.9173, 0.6138, 0.9173, 0.5754, 0.9962, 0.5754, 0.9966, 0.3831, 0.9177, 0.3831, 0.9177, 0.3446, 0.9966, 0.3446, 0.9964, 0.3061, 0.9175, 0.3061, 0.9175, 0.2677, 0.9964, 0.2677, 0.9964, 0.2292, 0.9175, 0.2292, 0.9175, 0.1908, 0.9964, 0.1908, 0.9966, 0.3061, 0.9177, 0.3061, 0.9177, 0.2677, 0.9966, 0.2677, 0.9975, 0.4984, 0.9187, 0.4984, 0.9187, 0.46, 0.9975, 0.46, 0.9975, 0.6138, 0.9187, 0.6138, 0.9187, 0.5754, 0.9975, 0.5754, 0.9975, 0.6523, 0.9187, 0.6523, 0.9187, 0.6138, 0.9975, 0.6138, 0.9975, 0.96, 0.9187, 0.96, 0.9187, 0.9215, 0.9975, 0.9215, 0.9966, 0.3446, 0.9177, 0.3446, 0.9177, 0.3061, 0.9966, 0.3061, 0.9966, 0.7677, 0.9177, 0.7677, 0.9177, 0.7292, 0.9966, 0.7292, 0.8685, 0.4021, 0.9109, 0.4021, 0.9109, 0.4708, 0.8685, 0.4708, 0.262, 1.0, 0.262, 0.9854, 0.3043, 0.9854, 0.3043, 1.0, 0.9966, 0.8446, 0.9177, 0.8446, 0.9177, 0.8061, 0.9966, 0.8061, 0.6161, 2.98e-08, 0.6161, 0.3988, 0.6121, 0.3988, 0.6121, 2.98e-08, 0.9975, 0.9215, 0.9187, 0.9215, 0.9187, 0.8831, 0.9975, 0.8831, 0.1594, 1.0, 0.1594, 0.9854, 0.262, 0.9854, 0.262, 1.0, 0.8685, 0.2354, 0.9109, 0.2354, 0.9109, 0.4021, 0.8685, 0.4021, 0.9966, 0.4215, 0.9177, 0.4215, 0.9177, 0.3831, 0.9966, 0.3831, 0.3596, 1.0, 0.3173, 1.0, 0.3173, 0.8988, 0.3596, 0.8988, 0.3596, 0.5, 0.3596, 0.8988, 0.3173, 0.8988, 0.3173, 0.5, 0.9964, 0.1523, 0.9175, 0.1523, 0.9175, 0.1138, 0.9964, 0.1138, 0.9964, 0.96, 0.9175, 0.96, 0.9175, 0.9215, 0.9964, 0.9215, 0.9964, 0.07537, 0.9175, 0.07537, 0.9175, 0.03692, 0.9964, 0.03692, 0.9975, 0.3831, 0.9187, 0.3831, 0.9187, 0.3446, 0.9975, 0.3446, 0.9975, 0.46, 0.9187, 0.46, 0.9187, 0.4215, 0.9975, 0.4215, 0.9962, 0.9215, 0.9173, 0.9215, 0.9173, 0.8831, 0.9962, 0.8831, 0.9962, 0.9984, 0.9173, 0.9984, 0.9173, 0.96, 0.9962, 0.96, 0.9975, 0.1523, 0.9187, 0.1523, 0.9187, 0.1138, 0.9975, 0.1138, 0.9966, 0.6523, 0.9177, 0.6523, 0.9177, 0.6138, 0.9966, 0.6138, 0.9964, 0.4215, 0.9175, 0.4215, 0.9175, 0.3831, 0.9964, 0.3831, 0.9964, 0.1138, 0.9175, 0.1138, 0.9175, 0.07537, 0.9964, 0.07537, 0.92, 0.005359, 0.9988, 0.005359, 0.9988, 0.005772, 0.92, 0.005772, 0.9151, 0.02086, 0.994, 0.02086, 0.994, 0.02127, 0.9151, 0.02127, 0.9975, 0.8061, 0.9187, 0.8061, 0.9187, 0.7677, 0.9975, 0.7677, 0.9975, 0.7677, 0.9187, 0.7677, 0.9187, 0.7292, 0.9975, 0.7292, 0.9975, 0.6908, 0.9187, 0.6908, 0.9187, 0.6523, 0.9975, 0.6523, 0.9964, 0.03692, 0.9175, 0.03692, 0.9175, -0.00155, 0.9964, -0.00155, 0.9975, 0.7292, 0.9187, 0.7292, 0.9187, 0.6908, 0.9975, 0.6908, 0.9975, 0.1138, 0.9187, 0.1138, 0.9187, 0.07537, 0.9975, 0.07537, 0.9966, 0.6908, 0.9177, 0.6908, 0.9177, 0.6523, 0.9966, 0.6523, 0.9966, 0.8831, 0.9177, 0.8831, 0.9177, 0.8446, 0.9966, 0.8446, 0.9975, 0.03692, 0.9187, 0.03692, 0.9187, -0.00155, 0.9975, -0.00155, 0.9966, 0.96, 0.9177, 0.96, 0.9177, 0.9215, 0.9966, 0.9215, 0.9966, 0.03692, 0.9177, 0.03692, 0.9177, -0.00155, 0.9966, -0.00155, 0.9975, 0.4215, 0.9187, 0.4215, 0.9187, 0.3831, 0.9975, 0.3831, 0.9975, 0.5754, 0.9187, 0.5754, 0.9187, 0.5369, 0.9975, 0.5369, 0.9975, 0.2292, 0.9187, 0.2292, 0.9187, 0.1908, 0.9975, 0.1908, 0.621, 0.0004655, 0.621, 0.3992, 0.6161, 0.3988, 0.6161, 2.98e-08, 0.9966, 0.9984, 0.9177, 0.9984, 0.9177, 0.96, 0.9966, 0.96, 0.9975, 0.8831, 0.9187, 0.8831, 0.9187, 0.8446, 0.9975, 0.8446, 0.9975, 0.8446, 0.9187, 0.8446, 0.9187, 0.8061, 0.9975, 0.8061, 0.3043, 1.0, 0.3043, 0.9854, 0.3133, 0.9854, 0.3133, 0.9919, 0.3083, 1.0, 0.9964, 0.8831, 0.9175, 0.8831, 0.9175, 0.8446, 0.9964, 0.8446, 0.9962, 0.96, 0.9173, 0.96, 0.9173, 0.9215, 0.9962, 0.9215, 0.9966, 0.46, 0.9177, 0.46, 0.9177, 0.4215, 0.9966, 0.4215, 0.9975, 0.9984, 0.9187, 0.9984, 0.9187, 0.96, 0.9975, 0.96, 0.9966, 0.5369, 0.9177, 0.5369, 0.9177, 0.4984, 0.9966, 0.4984, 0.9964, 0.6908, 0.9175, 0.6908, 0.9175, 0.6523, 0.9964, 0.6523, 0.9975, 0.07537, 0.9187, 0.07537, 0.9187, 0.03692, 0.9975, 0.03692, 0.9966, 0.7292, 0.9177, 0.7292, 0.9177, 0.6908, 0.9966, 0.6908, 0.5697, 2.98e-08, 0.5697, 0.3988, 0.4671, 0.3988, 0.4671, 0.0, 0.9962, 0.8061, 0.9173, 0.8061, 0.9173, 0.7677, 0.9962, 0.7677, 0.9962, 0.7677, 0.9173, 0.7677, 0.9173, 0.7292, 0.9962, 0.7292, 0.9966, 0.1138, 0.9177, 0.1138, 0.9177, 0.07537, 0.9966, 0.07537, 0.9966, 0.5754, 0.9177, 0.5754, 0.9177, 0.5369, 0.9966, 0.5369, 0.9964, 0.5754, 0.9175, 0.5754, 0.9175, 0.5369, 0.9964, 0.5369, 0.9966, 0.2292, 0.9177, 0.2292, 0.9177, 0.1908, 0.9966, 0.1908, 0.9964, 0.2677, 0.9175, 0.2677, 0.9175, 0.2292, 0.9964, 0.2292, 0.9964, 0.7677, 0.9175, 0.7677, 0.9175, 0.7292, 0.9964, 0.7292, 0.262, 0.9167, 0.262, 0.75, 0.3043, 0.75, 0.3043, 0.9167, 0.9966, 0.1908, 0.9177, 0.1908, 0.9177, 0.1523, 0.9966, 0.1523, 0.9964, 0.3831, 0.9175, 0.3831, 0.9175, 0.3446, 0.9964, 0.3446, 0.3043, 0.9167, 0.3043, 0.75, 0.3133, 0.75, 0.3133, 0.9167, 0.9964, 0.5369, 0.9175, 0.5369, 0.9175, 0.4984, 0.9964, 0.4984, 0.9964, 0.6138, 0.9175, 0.6138, 0.9175, 0.5754, 0.9964, 0.5754, 0.9964, 0.7292, 0.9175, 0.7292, 0.9175, 0.6908, 0.9964, 0.6908, 0.9966, 0.6138, 0.9177, 0.6138, 0.9177, 0.5754, 0.9966, 0.5754, 0.1594, 0.9167, 0.1594, 0.75, 0.262, 0.75, 0.262, 0.9167, 0.9962, 0.5754, 0.9173, 0.5754, 0.9173, 0.5369, 0.9962, 0.5369, 0.9962, 0.5369, 0.9173, 0.5369, 0.9173, 0.4984, 0.9962, 0.4984, 0.9962, 0.4984, 0.9173, 0.4984, 0.9173, 0.46, 0.9962, 0.46, 0.9962, 0.46, 0.9173, 0.46, 0.9173, 0.4215, 0.9962, 0.4215, 0.9962, 0.4215, 0.9173, 0.4215, 0.9173, 0.3831, 0.9962, 0.3831, 0.9962, 0.3831, 0.9173, 0.3831, 0.9173, 0.3446, 0.9962, 0.3446, 0.9962, 0.3446, 0.9173, 0.3446, 0.9173, 0.3061, 0.9962, 0.3061, 0.9962, 0.3061, 0.9173, 0.3061, 0.9173, 0.2677, 0.9962, 0.2677, 0.9962, 0.2677, 0.9173, 0.2677, 0.9173, 0.2292, 0.9962, 0.2292, 0.9962, 0.2292, 0.9173, 0.2292, 0.9173, 0.1908, 0.9962, 0.1908, 0.9962, 0.1908, 0.9173, 0.1908, 0.9173, 0.1523, 0.9962, 0.1523, 0.9962, 0.1523, 0.9173, 0.1523, 0.9173, 0.1138, 0.9962, 0.1138, 0.9962, 0.1138, 0.9173, 0.1138, 0.9173, 0.07537, 0.9962, 0.07537, 0.9962, 0.07537, 0.9173, 0.07537, 0.9173, 0.03692, 0.9962, 0.03692, 0.9966, 0.8061, 0.9966, 0.7677, 0.9177, 0.7677, 0.9177, 0.8061, 0.9975, 0.5369, 0.9975, 0.4984, 0.9187, 0.4984, 0.9187, 0.5369, 0.9975, 0.3061, 0.9975, 0.2677, 0.9187, 0.2677, 0.9187, 0.3061, 0.01446, 0.5, 0.005483, 0.3996, 0.005483, 0.3992, 0.01046, 0.3988, 0.01446, 0.3988, 0.9975, 0.3446, 0.9975, 0.3061, 0.9187, 0.3061, 0.9187, 0.3446, 0.9966, 0.9215, 0.9966, 0.8831, 0.9177, 0.8831, 0.9177, 0.9215, 0.9966, 0.1523, 0.9966, 0.1138, 0.9177, 0.1138, 0.9177, 0.1523, 0.1594, 0.5, 0.05678, 0.5, 0.05678, 0.3988, 0.1594, 0.3988, 0.9962, 0.8831, 0.9962, 0.8446, 0.9173, 0.8446, 0.9173, 0.8831, 0.9962, 0.7292, 0.9962, 0.6908, 0.9173, 0.6908, 0.9173, 0.7292, 0.9962, 0.8446, 0.9962, 0.8061, 0.9173, 0.8061, 0.9173, 0.8446, 0.9962, 0.6908, 0.9962, 0.6523, 0.9173, 0.6523, 0.9173, 0.6908, 0.01446, 0.0, 0.05678, 0.0, 0.05678, 0.3988, 0.01446, 0.3988, 0.9966, 0.07537, 0.9966, 0.03692, 0.9177, 0.03692, 0.9177, 0.07537, 0.1594, 0.5146, 0.262, 0.5146, 0.262, 0.5833, 0.1594, 0.5833, 0.9975, 0.1908, 0.9975, 0.1523, 0.9187, 0.1523, 0.9187, 0.1908, 0.9962, 0.03692, 0.9962, -0.00155, 0.9173, -0.00155, 0.9173, 0.03692, 0.9964, 0.9984, 0.9964, 0.96, 0.9175, 0.96, 0.9175, 0.9984, 0.9964, 0.8061, 0.9964, 0.7677, 0.9175, 0.7677, 0.9175, 0.8061, 0.7659, 0.2354, 0.7659, 0.4021, 0.6633, 0.4021, 0.6633, 0.2354, 0.9964, 0.6523, 0.9964, 0.6138, 0.9175, 0.6138, 0.9175, 0.6523, 0.9966, 0.4984, 0.9966, 0.46, 0.9177, 0.46, 0.9177, 0.4984, 0.9964, 0.4984, 0.9964, 0.46, 0.9175, 0.46, 0.9175, 0.4984, 0.4622, 1.0, 0.4622, 0.8988, 0.5648, 0.8988, 0.5648, 1.0, 0.3043, 0.5146, 0.3133, 0.5146, 0.3133, 0.5833, 0.3043, 0.5833, 0.9964, 0.3446, 0.9964, 0.3061, 0.9175, 0.3061, 0.9175, 0.3446, 0.9964, 0.46, 0.9964, 0.4215, 0.9175, 0.4215, 0.9175, 0.46, 0.4622, 0.5, 0.5648, 0.5, 0.5648, 0.8988, 0.4622, 0.8988, 0.9966, 0.2677, 0.9966, 0.2292, 0.9177, 0.2292, 0.9177, 0.2677, 0.9964, 0.1908, 0.9964, 0.1523, 0.9175, 0.1523, 0.9175, 0.1908, 0.9975, 0.2677, 0.9975, 0.2292, 0.9187, 0.2292, 0.9187, 0.2677, 0.9964, 0.9215, 0.9964, 0.8831, 0.9175, 0.8831, 0.9175, 0.9215, 0.7659, 0.4021, 0.7659, 0.4708, 0.6633, 0.4708, 0.6633, 0.4021, 0.9964, 0.8446, 0.9964, 0.8061, 0.9175, 0.8061, 0.9175, 0.8446, 0.6071, 0.5, 0.6111, 0.5, 0.6111, 0.8988, 0.6071, 0.8988, 0.05678, 0.5, 0.01446, 0.5, 0.01446, 0.3988, 0.05678, 0.3988, 0.9962, 0.6523, 0.9962, 0.6138, 0.9173, 0.6138, 0.9173, 0.6523, 0.9962, 0.6138, 0.9962, 0.5754, 0.9173, 0.5754, 0.9173, 0.6138, 0.9966, 0.3831, 0.9966, 0.3446, 0.9177, 0.3446, 0.9177, 0.3831, 0.9964, 0.3061, 0.9964, 0.2677, 0.9175, 0.2677, 0.9175, 0.3061, 0.9964, 0.2292, 0.9964, 0.1908, 0.9175, 0.1908, 0.9175, 0.2292, 0.9966, 0.3061, 0.9966, 0.2677, 0.9177, 0.2677, 0.9177, 0.3061, 0.9975, 0.4984, 0.9975, 0.46, 0.9187, 0.46, 0.9187, 0.4984, 0.9975, 0.6138, 0.9975, 0.5754, 0.9187, 0.5754, 0.9187, 0.6138, 0.9975, 0.6523, 0.9975, 0.6138, 0.9187, 0.6138, 0.9187, 0.6523, 0.9975, 0.96, 0.9975, 0.9215, 0.9187, 0.9215, 0.9187, 0.96, 0.9966, 0.3446, 0.9966, 0.3061, 0.9177, 0.3061, 0.9177, 0.3446, 0.9966, 0.7677, 0.9966, 0.7292, 0.9177, 0.7292, 0.9177, 0.7677, 0.6633, 0.4021, 0.6633, 0.4708, 0.621, 0.4708, 0.621, 0.4021, 0.262, 0.5, 0.3043, 0.5, 0.3043, 0.5146, 0.262, 0.5146, 0.9966, 0.8446, 0.9966, 0.8061, 0.9177, 0.8061, 0.9177, 0.8446, 0.01046, 0.0, 0.01446, 0.0, 0.01446, 0.3988, 0.01046, 0.3988, 0.9975, 0.9215, 0.9975, 0.8831, 0.9187, 0.8831, 0.9187, 0.9215, 0.1594, 0.5, 0.262, 0.5, 0.262, 0.5146, 0.1594, 0.5146, 0.6633, 0.2354, 0.6633, 0.4021, 0.621, 0.4021, 0.621, 0.2354, 0.9966, 0.4215, 0.9966, 0.3831, 0.9177, 0.3831, 0.9177, 0.4215, 0.5648, 1.0, 0.5648, 0.8988, 0.6071, 0.8988, 0.6071, 1.0, 0.5648, 0.5, 0.6071, 0.5, 0.6071, 0.8988, 0.5648, 0.8988, 0.9964, 0.1523, 0.9964, 0.1138, 0.9175, 0.1138, 0.9175, 0.1523, 0.9964, 0.96, 0.9964, 0.9215, 0.9175, 0.9215, 0.9175, 0.96, 0.9964, 0.07537, 0.9964, 0.03692, 0.9175, 0.03692, 0.9175, 0.07537, 0.9975, 0.3831, 0.9975, 0.3446, 0.9187, 0.3446, 0.9187, 0.3831, 0.9975, 0.46, 0.9975, 0.4215, 0.9187, 0.4215, 0.9187, 0.46, 0.9962, 0.9215, 0.9962, 0.8831, 0.9173, 0.8831, 0.9173, 0.9215, 0.9962, 0.9984, 0.9962, 0.96, 0.9173, 0.96, 0.9173, 0.9984, 0.9975, 0.1523, 0.9975, 0.1138, 0.9187, 0.1138, 0.9187, 0.1523, 0.9966, 0.6523, 0.9966, 0.6138, 0.9177, 0.6138, 0.9177, 0.6523, 0.9964, 0.4215, 0.9964, 0.3831, 0.9175, 0.3831, 0.9175, 0.4215, 0.9964, 0.1138, 0.9964, 0.07537, 0.9175, 0.07537, 0.9175, 0.1138, 0.92, 0.005359, 0.92, 0.005772, 0.9988, 0.005772, 0.9988, 0.005359, 0.9151, 0.02086, 0.9151, 0.02127, 0.994, 0.02127, 0.994, 0.02086, 0.9975, 0.8061, 0.9975, 0.7677, 0.9187, 0.7677, 0.9187, 0.8061, 0.9975, 0.7677, 0.9975, 0.7292, 0.9187, 0.7292, 0.9187, 0.7677, 0.9975, 0.6908, 0.9975, 0.6523, 0.9187, 0.6523, 0.9187, 0.6908, 0.9964, 0.03692, 0.9964, -0.00155, 0.9175, -0.00155, 0.9175, 0.03692, 0.9975, 0.7292, 0.9975, 0.6908, 0.9187, 0.6908, 0.9187, 0.7292, 0.9975, 0.1138, 0.9975, 0.07537, 0.9187, 0.07537, 0.9187, 0.1138, 0.9966, 0.6908, 0.9966, 0.6523, 0.9177, 0.6523, 0.9177, 0.6908, 0.9966, 0.8831, 0.9966, 0.8446, 0.9177, 0.8446, 0.9177, 0.8831, 0.9975, 0.03692, 0.9975, -0.00155, 0.9187, -0.00155, 0.9187, 0.03692, 0.9966, 0.96, 0.9966, 0.9215, 0.9177, 0.9215, 0.9177, 0.96, 0.9966, 0.03692, 0.9966, -0.00155, 0.9177, -0.00155, 0.9177, 0.03692, 0.9975, 0.4215, 0.9975, 0.3831, 0.9187, 0.3831, 0.9187, 0.4215, 0.9975, 0.5754, 0.9975, 0.5369, 0.9187, 0.5369, 0.9187, 0.5754, 0.9975, 0.2292, 0.9975, 0.1908, 0.9187, 0.1908, 0.9187, 0.2292, 0.005483, 0.0004654, 0.01046, 0.0, 0.01046, 0.3988, 0.005483, 0.3992, 0.9966, 0.9984, 0.9966, 0.96, 0.9177, 0.96, 0.9177, 0.9984, 0.9975, 0.8831, 0.9975, 0.8446, 0.9187, 0.8446, 0.9187, 0.8831, 0.9975, 0.8446, 0.9975, 0.8061, 0.9187, 0.8061, 0.9187, 0.8446, 0.3043, 0.5, 0.3083, 0.5, 0.3133, 0.5081, 0.3133, 0.5146, 0.3043, 0.5146, 0.9964, 0.8831, 0.9964, 0.8446, 0.9175, 0.8446, 0.9175, 0.8831, 0.9962, 0.96, 0.9962, 0.9215, 0.9173, 0.9215, 0.9173, 0.96, 0.9966, 0.46, 0.9966, 0.4215, 0.9177, 0.4215, 0.9177, 0.46, 0.9975, 0.9984, 0.9975, 0.96, 0.9187, 0.96, 0.9187, 0.9984, 0.9966, 0.5369, 0.9966, 0.4984, 0.9177, 0.4984, 0.9177, 0.5369, 0.9964, 0.6908, 0.9964, 0.6523, 0.9175, 0.6523, 0.9175, 0.6908, 0.9975, 0.07537, 0.9975, 0.03692, 0.9187, 0.03692, 0.9187, 0.07537, 0.9966, 0.7292, 0.9966, 0.6908, 0.9177, 0.6908, 0.9177, 0.7292, 0.05678, 0.0, 0.1594, 0.0, 0.1594, 0.3988, 0.05678, 0.3988, 0.9962, 0.8061, 0.9962, 0.7677, 0.9173, 0.7677, 0.9173, 0.8061, 0.9962, 0.7677, 0.9962, 0.7292, 0.9173, 0.7292, 0.9173, 0.7677, 0.9966, 0.1138, 0.9966, 0.07537, 0.9177, 0.07537, 0.9177, 0.1138, 0.9966, 0.5754, 0.9966, 0.5369, 0.9177, 0.5369, 0.9177, 0.5754, 0.9964, 0.5754, 0.9964, 0.5369, 0.9175, 0.5369, 0.9175, 0.5754, 0.9966, 0.2292, 0.9966, 0.1908, 0.9177, 0.1908, 0.9177, 0.2292, 0.9964, 0.2677, 0.9964, 0.2292, 0.9175, 0.2292, 0.9175, 0.2677, 0.9964, 0.7677, 0.9964, 0.7292, 0.9175, 0.7292, 0.9175, 0.7677, 0.262, 0.5833, 0.3043, 0.5833, 0.3043, 0.75, 0.262, 0.75, 0.9966, 0.1908, 0.9966, 0.1523, 0.9177, 0.1523, 0.9177, 0.1908, 0.9964, 0.3831, 0.9964, 0.3446, 0.9175, 0.3446, 0.9175, 0.3831, 0.3043, 0.5833, 0.3133, 0.5833, 0.3133, 0.75, 0.3043, 0.75, 0.9964, 0.5369, 0.9964, 0.4984, 0.9175, 0.4984, 0.9175, 0.5369, 0.9964, 0.6138, 0.9964, 0.5754, 0.9175, 0.5754, 0.9175, 0.6138, 0.9964, 0.7292, 0.9964, 0.6908, 0.9175, 0.6908, 0.9175, 0.7292, 0.9966, 0.6138, 0.9966, 0.5754, 0.9177, 0.5754, 0.9177, 0.6138, 0.1594, 0.5833, 0.262, 0.5833, 0.262, 0.75, 0.1594, 0.75, 0.9962, 0.5754, 0.9962, 0.5369, 0.9173, 0.5369, 0.9173, 0.5754, 0.9962, 0.5369, 0.9962, 0.4984, 0.9173, 0.4984, 0.9173, 0.5369, 0.9962, 0.4984, 0.9962, 0.46, 0.9173, 0.46, 0.9173, 0.4984, 0.9962, 0.46, 0.9962, 0.4215, 0.9173, 0.4215, 0.9173, 0.46, 0.9962, 0.4215, 0.9962, 0.3831, 0.9173, 0.3831, 0.9173, 0.4215, 0.9962, 0.3831, 0.9962, 0.3446, 0.9173, 0.3446, 0.9173, 0.3831, 0.9962, 0.3446, 0.9962, 0.3061, 0.9173, 0.3061, 0.9173, 0.3446, 0.9962, 0.3061, 0.9962, 0.2677, 0.9173, 0.2677, 0.9173, 0.3061, 0.9962, 0.2677, 0.9962, 0.2292, 0.9173, 0.2292, 0.9173, 0.2677, 0.9962, 0.2292, 0.9962, 0.1908, 0.9173, 0.1908, 0.9173, 0.2292, 0.9962, 0.1908, 0.9962, 0.1523, 0.9173, 0.1523, 0.9173, 0.1908, 0.9962, 0.1523, 0.9962, 0.1138, 0.9173, 0.1138, 0.9173, 0.1523, 0.9962, 0.1138, 0.9962, 0.07537, 0.9173, 0.07537, 0.9173, 0.1138, 0.9962, 0.07537, 0.9962, 0.03692, 0.9173, 0.03692, 0.9173, 0.07537, 0.9966, 0.8061, 0.9966, 0.7677, 0.9177, 0.7677, 0.9177, 0.8061, 0.9975, 0.5369, 0.9975, 0.4984, 0.9187, 0.4984, 0.9187, 0.5369, 0.9975, 0.3061, 0.9975, 0.2677, 0.9187, 0.2677, 0.9187, 0.3061, 0.3222, 0.5, 0.3133, 0.3996, 0.3133, 0.3992, 0.3182, 0.3988, 0.3222, 0.3988, 0.9975, 0.3446, 0.9975, 0.3061, 0.9187, 0.3061, 0.9187, 0.3446, 0.9966, 0.9215, 0.9966, 0.8831, 0.9177, 0.8831, 0.9177, 0.9215, 0.9966, 0.1523, 0.9966, 0.1138, 0.9177, 0.1138, 0.9177, 0.1523, 0.4671, 0.5, 0.3646, 0.5, 0.3646, 0.3988, 0.4671, 0.3988, 0.9962, 0.8831, 0.9962, 0.8446, 0.9173, 0.8446, 0.9173, 0.8831, 0.9962, 0.7292, 0.9962, 0.6908, 0.9173, 0.6908, 0.9173, 0.7292, 0.9962, 0.8446, 0.9962, 0.8061, 0.9173, 0.8061, 0.9173, 0.8446, 0.9962, 0.6908, 0.9962, 0.6523, 0.9173, 0.6523, 0.9173, 0.6908, 0.3222, 0.0, 0.3646, 0.0, 0.3646, 0.3988, 0.3222, 0.3988, 0.9966, 0.07537, 0.9966, 0.03692, 0.9177, 0.03692, 0.9177, 0.07537, 0.1594, 0.9854, 0.05678, 0.9854, 0.05678, 0.9167, 0.1594, 0.9167, 0.9975, 0.1908, 0.9975, 0.1523, 0.9187, 0.1523, 0.9187, 0.1908, 0.9962, 0.03692, 0.9962, -0.00155, 0.9173, -0.00155, 0.9173, 0.03692, 0.9964, 0.9984, 0.9964, 0.96, 0.9175, 0.96, 0.9175, 0.9984, 0.9964, 0.8061, 0.9964, 0.7677, 0.9175, 0.7677, 0.9175, 0.8061, 0.7659, 0.2354, 0.7659, 0.06875, 0.8685, 0.06875, 0.8685, 0.2354, 0.9964, 0.6523, 0.9964, 0.6138, 0.9175, 0.6138, 0.9175, 0.6523, 0.9966, 0.4984, 0.9966, 0.46, 0.9177, 0.46, 0.9177, 0.4984, 0.9964, 0.4984, 0.9964, 0.46, 0.9175, 0.46, 0.9175, 0.4984, 0.76, 1.0, 0.76, 0.8988, 0.8626, 0.8988, 0.8626, 1.0, 0.01446, 0.9854, 0.005483, 0.9854, 0.005483, 0.9167, 0.01446, 0.9167, 0.9964, 0.3446, 0.9964, 0.3061, 0.9175, 0.3061, 0.9175, 0.3446, 0.9964, 0.46, 0.9964, 0.4215, 0.9175, 0.4215, 0.9175, 0.46, 0.76, 0.5, 0.8626, 0.5, 0.8626, 0.8988, 0.76, 0.8988, 0.9966, 0.2677, 0.9966, 0.2292, 0.9177, 0.2292, 0.9177, 0.2677, 0.9964, 0.1908, 0.9964, 0.1523, 0.9175, 0.1523, 0.9175, 0.1908, 0.9975, 0.2677, 0.9975, 0.2292, 0.9187, 0.2292, 0.9187, 0.2677, 0.9964, 0.9215, 0.9964, 0.8831, 0.9175, 0.8831, 0.9175, 0.9215, 0.7659, 0.06875, 0.7659, 0.0, 0.8685, 2.98e-08, 0.8685, 0.06875, 0.9964, 0.8446, 0.9964, 0.8061, 0.9175, 0.8061, 0.9175, 0.8446, 0.9049, 0.5, 0.9089, 0.5, 0.9089, 0.8988, 0.9049, 0.8988, 0.3646, 0.5, 0.3222, 0.5, 0.3222, 0.3988, 0.3646, 0.3988, 0.9962, 0.6523, 0.9962, 0.6138, 0.9173, 0.6138, 0.9173, 0.6523, 0.9962, 0.6138, 0.9962, 0.5754, 0.9173, 0.5754, 0.9173, 0.6138, 0.9966, 0.3831, 0.9966, 0.3446, 0.9177, 0.3446, 0.9177, 0.3831, 0.9964, 0.3061, 0.9964, 0.2677, 0.9175, 0.2677, 0.9175, 0.3061, 0.9964, 0.2292, 0.9964, 0.1908, 0.9175, 0.1908, 0.9175, 0.2292, 0.9966, 0.3061, 0.9966, 0.2677, 0.9177, 0.2677, 0.9177, 0.3061, 0.9975, 0.4984, 0.9975, 0.46, 0.9187, 0.46, 0.9187, 0.4984, 0.9975, 0.6138, 0.9975, 0.5754, 0.9187, 0.5754, 0.9187, 0.6138, 0.9975, 0.6523, 0.9975, 0.6138, 0.9187, 0.6138, 0.9187, 0.6523, 0.9975, 0.96, 0.9975, 0.9215, 0.9187, 0.9215, 0.9187, 0.96, 0.9966, 0.3446, 0.9966, 0.3061, 0.9177, 0.3061, 0.9177, 0.3446, 0.9966, 0.7677, 0.9966, 0.7292, 0.9177, 0.7292, 0.9177, 0.7677, 0.8685, 0.06875, 0.8685, 2.98e-08, 0.9109, 2.98e-08, 0.9109, 0.06875, 0.05678, 1.0, 0.01446, 1.0, 0.01446, 0.9854, 0.05678, 0.9854, 0.9966, 0.8446, 0.9966, 0.8061, 0.9177, 0.8061, 0.9177, 0.8446, 0.3182, 0.0, 0.3222, 0.0, 0.3222, 0.3988, 0.3182, 0.3988, 0.9975, 0.9215, 0.9975, 0.8831, 0.9187, 0.8831, 0.9187, 0.9215, 0.1594, 1.0, 0.05678, 1.0, 0.05678, 0.9854, 0.1594, 0.9854, 0.8685, 0.2354, 0.8685, 0.06875, 0.9109, 0.06875, 0.9109, 0.2354, 0.9966, 0.4215, 0.9966, 0.3831, 0.9177, 0.3831, 0.9177, 0.4215, 0.8626, 1.0, 0.8626, 0.8988, 0.9049, 0.8988, 0.9049, 1.0, 0.8626, 0.5, 0.9049, 0.5, 0.9049, 0.8988, 0.8626, 0.8988, 0.9964, 0.1523, 0.9964, 0.1138, 0.9175, 0.1138, 0.9175, 0.1523, 0.9964, 0.96, 0.9964, 0.9215, 0.9175, 0.9215, 0.9175, 0.96, 0.9964, 0.07537, 0.9964, 0.03692, 0.9175, 0.03692, 0.9175, 0.07537, 0.9975, 0.3831, 0.9975, 0.3446, 0.9187, 0.3446, 0.9187, 0.3831, 0.9975, 0.46, 0.9975, 0.4215, 0.9187, 0.4215, 0.9187, 0.46, 0.9962, 0.9215, 0.9962, 0.8831, 0.9173, 0.8831, 0.9173, 0.9215, 0.9962, 0.9984, 0.9962, 0.96, 0.9173, 0.96, 0.9173, 0.9984, 0.9975, 0.1523, 0.9975, 0.1138, 0.9187, 0.1138, 0.9187, 0.1523, 0.9966, 0.6523, 0.9966, 0.6138, 0.9177, 0.6138, 0.9177, 0.6523, 0.9964, 0.4215, 0.9964, 0.3831, 0.9175, 0.3831, 0.9175, 0.4215, 0.9964, 0.1138, 0.9964, 0.07537, 0.9175, 0.07537, 0.9175, 0.1138, 0.92, 0.005359, 0.92, 0.005772, 0.9988, 0.005772, 0.9988, 0.005359, 0.9151, 0.02086, 0.9151, 0.02127, 0.994, 0.02127, 0.994, 0.02086, 0.9975, 0.8061, 0.9975, 0.7677, 0.9187, 0.7677, 0.9187, 0.8061, 0.9975, 0.7677, 0.9975, 0.7292, 0.9187, 0.7292, 0.9187, 0.7677, 0.9975, 0.6908, 0.9975, 0.6523, 0.9187, 0.6523, 0.9187, 0.6908, 0.9964, 0.03692, 0.9964, -0.00155, 0.9175, -0.00155, 0.9175, 0.03692, 0.9975, 0.7292, 0.9975, 0.6908, 0.9187, 0.6908, 0.9187, 0.7292, 0.9975, 0.1138, 0.9975, 0.07537, 0.9187, 0.07537, 0.9187, 0.1138, 0.9966, 0.6908, 0.9966, 0.6523, 0.9177, 0.6523, 0.9177, 0.6908, 0.9966, 0.8831, 0.9966, 0.8446, 0.9177, 0.8446, 0.9177, 0.8831, 0.9975, 0.03692, 0.9975, -0.00155, 0.9187, -0.00155, 0.9187, 0.03692, 0.9966, 0.96, 0.9966, 0.9215, 0.9177, 0.9215, 0.9177, 0.96, 0.9966, 0.03692, 0.9966, -0.00155, 0.9177, -0.00155, 0.9177, 0.03692, 0.9975, 0.4215, 0.9975, 0.3831, 0.9187, 0.3831, 0.9187, 0.4215, 0.9975, 0.5754, 0.9975, 0.5369, 0.9187, 0.5369, 0.9187, 0.5754, 0.9975, 0.2292, 0.9975, 0.1908, 0.9187, 0.1908, 0.9187, 0.2292, 0.3133, 0.0004654, 0.3182, 0.0, 0.3182, 0.3988, 0.3133, 0.3992, 0.9966, 0.9984, 0.9966, 0.96, 0.9177, 0.96, 0.9177, 0.9984, 0.9975, 0.8831, 0.9975, 0.8446, 0.9187, 0.8446, 0.9187, 0.8831, 0.9975, 0.8446, 0.9975, 0.8061, 0.9187, 0.8061, 0.9187, 0.8446, 0.01446, 1.0, 0.01046, 1.0, 0.005483, 0.9919, 0.005483, 0.9854, 0.01446, 0.9854, 0.9964, 0.8831, 0.9964, 0.8446, 0.9175, 0.8446, 0.9175, 0.8831, 0.9962, 0.96, 0.9962, 0.9215, 0.9173, 0.9215, 0.9173, 0.96, 0.9966, 0.46, 0.9966, 0.4215, 0.9177, 0.4215, 0.9177, 0.46, 0.9975, 0.9984, 0.9975, 0.96, 0.9187, 0.96, 0.9187, 0.9984, 0.9966, 0.5369, 0.9966, 0.4984, 0.9177, 0.4984, 0.9177, 0.5369, 0.9964, 0.6908, 0.9964, 0.6523, 0.9175, 0.6523, 0.9175, 0.6908, 0.9975, 0.07537, 0.9975, 0.03692, 0.9187, 0.03692, 0.9187, 0.07537, 0.9966, 0.7292, 0.9966, 0.6908, 0.9177, 0.6908, 0.9177, 0.7292, 0.3646, 0.0, 0.4671, 0.0, 0.4671, 0.3988, 0.3646, 0.3988, 0.9962, 0.8061, 0.9962, 0.7677, 0.9173, 0.7677, 0.9173, 0.8061, 0.9962, 0.7677, 0.9962, 0.7292, 0.9173, 0.7292, 0.9173, 0.7677, 0.9966, 0.1138, 0.9966, 0.07537, 0.9177, 0.07537, 0.9177, 0.1138, 0.9966, 0.5754, 0.9966, 0.5369, 0.9177, 0.5369, 0.9177, 0.5754, 0.9964, 0.5754, 0.9964, 0.5369, 0.9175, 0.5369, 0.9175, 0.5754, 0.9966, 0.2292, 0.9966, 0.1908, 0.9177, 0.1908, 0.9177, 0.2292, 0.9964, 0.2677, 0.9964, 0.2292, 0.9175, 0.2292, 0.9175, 0.2677, 0.9964, 0.7677, 0.9964, 0.7292, 0.9175, 0.7292, 0.9175, 0.7677, 0.05678, 0.9167, 0.01446, 0.9167, 0.01446, 0.75, 0.05678, 0.75, 0.9966, 0.1908, 0.9966, 0.1523, 0.9177, 0.1523, 0.9177, 0.1908, 0.9964, 0.3831, 0.9964, 0.3446, 0.9175, 0.3446, 0.9175, 0.3831, 0.01446, 0.9167, 0.005483, 0.9167, 0.005483, 0.75, 0.01446, 0.75, 0.9964, 0.5369, 0.9964, 0.4984, 0.9175, 0.4984, 0.9175, 0.5369, 0.9964, 0.6138, 0.9964, 0.5754, 0.9175, 0.5754, 0.9175, 0.6138, 0.9964, 0.7292, 0.9964, 0.6908, 0.9175, 0.6908, 0.9175, 0.7292, 0.9966, 0.6138, 0.9966, 0.5754, 0.9177, 0.5754, 0.9177, 0.6138, 0.1594, 0.9167, 0.05678, 0.9167, 0.05678, 0.75, 0.1594, 0.75, 0.9962, 0.5754, 0.9962, 0.5369, 0.9173, 0.5369, 0.9173, 0.5754, 0.9962, 0.5369, 0.9962, 0.4984, 0.9173, 0.4984, 0.9173, 0.5369, 0.9962, 0.4984, 0.9962, 0.46, 0.9173, 0.46, 0.9173, 0.4984, 0.9962, 0.46, 0.9962, 0.4215, 0.9173, 0.4215, 0.9173, 0.46, 0.9962, 0.4215, 0.9962, 0.3831, 0.9173, 0.3831, 0.9173, 0.4215, 0.9962, 0.3831, 0.9962, 0.3446, 0.9173, 0.3446, 0.9173, 0.3831, 0.9962, 0.3446, 0.9962, 0.3061, 0.9173, 0.3061, 0.9173, 0.3446, 0.9962, 0.3061, 0.9962, 0.2677, 0.9173, 0.2677, 0.9173, 0.3061, 0.9962, 0.2677, 0.9962, 0.2292, 0.9173, 0.2292, 0.9173, 0.2677, 0.9962, 0.2292, 0.9962, 0.1908, 0.9173, 0.1908, 0.9173, 0.2292, 0.9962, 0.1908, 0.9962, 0.1523, 0.9173, 0.1523, 0.9173, 0.1908, 0.9962, 0.1523, 0.9962, 0.1138, 0.9173, 0.1138, 0.9173, 0.1523, 0.9962, 0.1138, 0.9962, 0.07537, 0.9173, 0.07537, 0.9173, 0.1138, 0.9962, 0.07537, 0.9962, 0.03692, 0.9173, 0.03692, 0.9173, 0.07537, 0.9966, 0.8061, 0.9177, 0.8061, 0.9177, 0.7677, 0.9966, 0.7677, 0.9975, 0.5369, 0.9187, 0.5369, 0.9187, 0.4984, 0.9975, 0.4984, 0.9975, 0.3061, 0.9187, 0.3061, 0.9187, 0.2677, 0.9975, 0.2677, 0.3043, 0.5, 0.3043, 0.3988, 0.3083, 0.3988, 0.3133, 0.3992, 0.3133, 0.3996, 0.9975, 0.3446, 0.9187, 0.3446, 0.9187, 0.3061, 0.9975, 0.3061, 0.9966, 0.9215, 0.9177, 0.9215, 0.9177, 0.8831, 0.9966, 0.8831, 0.9966, 0.1523, 0.9177, 0.1523, 0.9177, 0.1138, 0.9966, 0.1138, 0.1594, 0.5, 0.1594, 0.3988, 0.262, 0.3988, 0.262, 0.5, 0.9962, 0.8831, 0.9173, 0.8831, 0.9173, 0.8446, 0.9962, 0.8446, 0.9962, 0.7292, 0.9173, 0.7292, 0.9173, 0.6908, 0.9962, 0.6908, 0.9962, 0.8446, 0.9173, 0.8446, 0.9173, 0.8061, 0.9962, 0.8061, 0.9962, 0.6908, 0.9173, 0.6908, 0.9173, 0.6523, 0.9962, 0.6523, 0.3043, 2.98e-08, 0.3043, 0.3988, 0.262, 0.3988, 0.262, 2.98e-08, 0.9966, 0.07537, 0.9177, 0.07537, 0.9177, 0.03692, 0.9966, 0.03692, 0.1594, 0.5146, 0.1594, 0.5833, 0.05678, 0.5833, 0.05678, 0.5146, 0.9975, 0.1908, 0.9187, 0.1908, 0.9187, 0.1523, 0.9975, 0.1523, 0.9962, 0.03692, 0.9173, 0.03692, 0.9173, -0.00155, 0.9962, -0.00155, 0.9964, 0.9984, 0.9175, 0.9984, 0.9175, 0.96, 0.9964, 0.96, 0.9964, 0.8061, 0.9175, 0.8061, 0.9175, 0.7677, 0.9964, 0.7677, 0.7659, 0.2354, 0.6633, 0.2354, 0.6633, 0.06875, 0.7659, 0.06875, 0.9964, 0.6523, 0.9175, 0.6523, 0.9175, 0.6138, 0.9964, 0.6138, 0.9966, 0.4984, 0.9177, 0.4984, 0.9177, 0.46, 0.9966, 0.46, 0.9964, 0.4984, 0.9175, 0.4984, 0.9175, 0.46, 0.9964, 0.46, 0.76, 1.0, 0.6574, 1.0, 0.6574, 0.8988, 0.76, 0.8988, 0.01446, 0.5146, 0.01446, 0.5833, 0.005483, 0.5833, 0.005483, 0.5146, 0.9964, 0.3446, 0.9175, 0.3446, 0.9175, 0.3061, 0.9964, 0.3061, 0.9964, 0.46, 0.9175, 0.46, 0.9175, 0.4215, 0.9964, 0.4215, 0.76, 0.5, 0.76, 0.8988, 0.6574, 0.8988, 0.6574, 0.5, 0.9966, 0.2677, 0.9177, 0.2677, 0.9177, 0.2292, 0.9966, 0.2292, 0.9964, 0.1908, 0.9175, 0.1908, 0.9175, 0.1523, 0.9964, 0.1523, 0.9975, 0.2677, 0.9187, 0.2677, 0.9187, 0.2292, 0.9975, 0.2292, 0.9964, 0.9215, 0.9175, 0.9215, 0.9175, 0.8831, 0.9964, 0.8831, 0.7659, 0.06875, 0.6633, 0.06875, 0.6633, 0.0, 0.7659, 0.0, 0.9964, 0.8446, 0.9175, 0.8446, 0.9175, 0.8061, 0.9964, 0.8061, 0.6151, 0.5, 0.6151, 0.8988, 0.6111, 0.8988, 0.6111, 0.5, 0.262, 0.5, 0.262, 0.3988, 0.3043, 0.3988, 0.3043, 0.5, 0.9962, 0.6523, 0.9173, 0.6523, 0.9173, 0.6138, 0.9962, 0.6138, 0.9962, 0.6138, 0.9173, 0.6138, 0.9173, 0.5754, 0.9962, 0.5754, 0.9966, 0.3831, 0.9177, 0.3831, 0.9177, 0.3446, 0.9966, 0.3446, 0.9964, 0.3061, 0.9175, 0.3061, 0.9175, 0.2677, 0.9964, 0.2677, 0.9964, 0.2292, 0.9175, 0.2292, 0.9175, 0.1908, 0.9964, 0.1908, 0.9966, 0.3061, 0.9177, 0.3061, 0.9177, 0.2677, 0.9966, 0.2677, 0.9975, 0.4984, 0.9187, 0.4984, 0.9187, 0.46, 0.9975, 0.46, 0.9975, 0.6138, 0.9187, 0.6138, 0.9187, 0.5754, 0.9975, 0.5754, 0.9975, 0.6523, 0.9187, 0.6523, 0.9187, 0.6138, 0.9975, 0.6138, 0.9975, 0.96, 0.9187, 0.96, 0.9187, 0.9215, 0.9975, 0.9215, 0.9966, 0.3446, 0.9177, 0.3446, 0.9177, 0.3061, 0.9966, 0.3061, 0.9966, 0.7677, 0.9177, 0.7677, 0.9177, 0.7292, 0.9966, 0.7292, 0.6633, 0.06875, 0.621, 0.06875, 0.621, 0.0, 0.6633, 0.0, 0.05678, 0.5, 0.05678, 0.5146, 0.01446, 0.5146, 0.01446, 0.5, 0.9966, 0.8446, 0.9177, 0.8446, 0.9177, 0.8061, 0.9966, 0.8061, 0.3083, 2.98e-08, 0.3083, 0.3988, 0.3043, 0.3988, 0.3043, 2.98e-08, 0.9975, 0.9215, 0.9187, 0.9215, 0.9187, 0.8831, 0.9975, 0.8831, 0.1594, 0.5, 0.1594, 0.5146, 0.05678, 0.5146, 0.05678, 0.5, 0.6633, 0.2354, 0.621, 0.2354, 0.621, 0.06875, 0.6633, 0.06875, 0.9966, 0.4215, 0.9177, 0.4215, 0.9177, 0.3831, 0.9966, 0.3831, 0.6574, 1.0, 0.6151, 1.0, 0.6151, 0.8988, 0.6574, 0.8988, 0.6574, 0.5, 0.6574, 0.8988, 0.6151, 0.8988, 0.6151, 0.5, 0.9964, 0.1523, 0.9175, 0.1523, 0.9175, 0.1138, 0.9964, 0.1138, 0.9964, 0.96, 0.9175, 0.96, 0.9175, 0.9215, 0.9964, 0.9215, 0.9964, 0.07537, 0.9175, 0.07537, 0.9175, 0.03692, 0.9964, 0.03692, 0.9975, 0.3831, 0.9187, 0.3831, 0.9187, 0.3446, 0.9975, 0.3446, 0.9975, 0.46, 0.9187, 0.46, 0.9187, 0.4215, 0.9975, 0.4215, 0.9962, 0.9215, 0.9173, 0.9215, 0.9173, 0.8831, 0.9962, 0.8831, 0.9962, 0.9984, 0.9173, 0.9984, 0.9173, 0.96, 0.9962, 0.96, 0.9975, 0.1523, 0.9187, 0.1523, 0.9187, 0.1138, 0.9975, 0.1138, 0.9966, 0.6523, 0.9177, 0.6523, 0.9177, 0.6138, 0.9966, 0.6138, 0.9964, 0.4215, 0.9175, 0.4215, 0.9175, 0.3831, 0.9964, 0.3831, 0.9964, 0.1138, 0.9175, 0.1138, 0.9175, 0.07537, 0.9964, 0.07537, 0.92, 0.005359, 0.9988, 0.005359, 0.9988, 0.005772, 0.92, 0.005772, 0.9151, 0.02086, 0.994, 0.02086, 0.994, 0.02127, 0.9151, 0.02127, 0.9975, 0.8061, 0.9187, 0.8061, 0.9187, 0.7677, 0.9975, 0.7677, 0.9975, 0.7677, 0.9187, 0.7677, 0.9187, 0.7292, 0.9975, 0.7292, 0.9975, 0.6908, 0.9187, 0.6908, 0.9187, 0.6523, 0.9975, 0.6523, 0.9964, 0.03692, 0.9175, 0.03692, 0.9175, -0.00155, 0.9964, -0.00155, 0.9975, 0.7292, 0.9187, 0.7292, 0.9187, 0.6908, 0.9975, 0.6908, 0.9975, 0.1138, 0.9187, 0.1138, 0.9187, 0.07537, 0.9975, 0.07537, 0.9966, 0.6908, 0.9177, 0.6908, 0.9177, 0.6523, 0.9966, 0.6523, 0.9966, 0.8831, 0.9177, 0.8831, 0.9177, 0.8446, 0.9966, 0.8446, 0.9975, 0.03692, 0.9187, 0.03692, 0.9187, -0.00155, 0.9975, -0.00155, 0.9966, 0.96, 0.9177, 0.96, 0.9177, 0.9215, 0.9966, 0.9215, 0.9966, 0.03692, 0.9177, 0.03692, 0.9177, -0.00155, 0.9966, -0.00155, 0.9975, 0.4215, 0.9187, 0.4215, 0.9187, 0.3831, 0.9975, 0.3831, 0.9975, 0.5754, 0.9187, 0.5754, 0.9187, 0.5369, 0.9975, 0.5369, 0.9975, 0.2292, 0.9187, 0.2292, 0.9187, 0.1908, 0.9975, 0.1908, 0.3133, 0.0004655, 0.3133, 0.3992, 0.3083, 0.3988, 0.3083, 2.98e-08, 0.9966, 0.9984, 0.9177, 0.9984, 0.9177, 0.96, 0.9966, 0.96, 0.9975, 0.8831, 0.9187, 0.8831, 0.9187, 0.8446, 0.9975, 0.8446, 0.9975, 0.8446, 0.9187, 0.8446, 0.9187, 0.8061, 0.9975, 0.8061, 0.01446, 0.5, 0.01446, 0.5146, 0.005483, 0.5146, 0.005483, 0.5081, 0.01046, 0.5, 0.9964, 0.8831, 0.9175, 0.8831, 0.9175, 0.8446, 0.9964, 0.8446, 0.9962, 0.96, 0.9173, 0.96, 0.9173, 0.9215, 0.9962, 0.9215, 0.9966, 0.46, 0.9177, 0.46, 0.9177, 0.4215, 0.9966, 0.4215, 0.9975, 0.9984, 0.9187, 0.9984, 0.9187, 0.96, 0.9975, 0.96, 0.9966, 0.5369, 0.9177, 0.5369, 0.9177, 0.4984, 0.9966, 0.4984, 0.9964, 0.6908, 0.9175, 0.6908, 0.9175, 0.6523, 0.9964, 0.6523, 0.9975, 0.07537, 0.9187, 0.07537, 0.9187, 0.03692, 0.9975, 0.03692, 0.9966, 0.7292, 0.9177, 0.7292, 0.9177, 0.6908, 0.9966, 0.6908, 0.262, 2.98e-08, 0.262, 0.3988, 0.1594, 0.3988, 0.1594, 0.0, 0.9962, 0.8061, 0.9173, 0.8061, 0.9173, 0.7677, 0.9962, 0.7677, 0.9962, 0.7677, 0.9173, 0.7677, 0.9173, 0.7292, 0.9962, 0.7292, 0.9966, 0.1138, 0.9177, 0.1138, 0.9177, 0.07537, 0.9966, 0.07537, 0.9966, 0.5754, 0.9177, 0.5754, 0.9177, 0.5369, 0.9966, 0.5369, 0.9964, 0.5754, 0.9175, 0.5754, 0.9175, 0.5369, 0.9964, 0.5369, 0.9966, 0.2292, 0.9177, 0.2292, 0.9177, 0.1908, 0.9966, 0.1908, 0.9964, 0.2677, 0.9175, 0.2677, 0.9175, 0.2292, 0.9964, 0.2292, 0.9964, 0.7677, 0.9175, 0.7677, 0.9175, 0.7292, 0.9964, 0.7292, 0.05678, 0.5833, 0.05678, 0.75, 0.01446, 0.75, 0.01446, 0.5833, 0.9966, 0.1908, 0.9177, 0.1908, 0.9177, 0.1523, 0.9966, 0.1523, 0.9964, 0.3831, 0.9175, 0.3831, 0.9175, 0.3446, 0.9964, 0.3446, 0.01446, 0.5833, 0.01446, 0.75, 0.005483, 0.75, 0.005483, 0.5833, 0.9964, 0.5369, 0.9175, 0.5369, 0.9175, 0.4984, 0.9964, 0.4984, 0.9964, 0.6138, 0.9175, 0.6138, 0.9175, 0.5754, 0.9964, 0.5754, 0.9964, 0.7292, 0.9175, 0.7292, 0.9175, 0.6908, 0.9964, 0.6908, 0.9966, 0.6138, 0.9177, 0.6138, 0.9177, 0.5754, 0.9966, 0.5754, 0.1594, 0.5833, 0.1594, 0.75, 0.05678, 0.75, 0.05678, 0.5833, 0.9962, 0.5754, 0.9173, 0.5754, 0.9173, 0.5369, 0.9962, 0.5369, 0.9962, 0.5369, 0.9173, 0.5369, 0.9173, 0.4984, 0.9962, 0.4984, 0.9962, 0.4984, 0.9173, 0.4984, 0.9173, 0.46, 0.9962, 0.46, 0.9962, 0.46, 0.9173, 0.46, 0.9173, 0.4215, 0.9962, 0.4215, 0.9962, 0.4215, 0.9173, 0.4215, 0.9173, 0.3831, 0.9962, 0.3831, 0.9962, 0.3831, 0.9173, 0.3831, 0.9173, 0.3446, 0.9962, 0.3446, 0.9962, 0.3446, 0.9173, 0.3446, 0.9173, 0.3061, 0.9962, 0.3061, 0.9962, 0.3061, 0.9173, 0.3061, 0.9173, 0.2677, 0.9962, 0.2677, 0.9962, 0.2677, 0.9173, 0.2677, 0.9173, 0.2292, 0.9962, 0.2292, 0.9962, 0.2292, 0.9173, 0.2292, 0.9173, 0.1908, 0.9962, 0.1908, 0.9962, 0.1908, 0.9173, 0.1908, 0.9173, 0.1523, 0.9962, 0.1523, 0.9962, 0.1523, 0.9173, 0.1523, 0.9173, 0.1138, 0.9962, 0.1138, 0.9962, 0.1138, 0.9173, 0.1138, 0.9173, 0.07537, 0.9962, 0.07537, 0.9962, 0.07537, 0.9173, 0.07537, 0.9173, 0.03692, 0.9962, 0.03692])
me_cube_001.materials.append(mat_material)
me_cube_001.use_remesh_fix_poles = True
me_cube_001.use_remesh_preserve_attributes = False
me_cube_001.update()

# ---- objects
ob_cube = bpy.data.objects.new('Cube', me_cube_001)
ob_point = bpy.data.objects.new('Point', light_point)

# ---- transforms, parenting, visibility, modifiers, constraints
ob_cube.location = (0.0, 0.0, 0.0)
ob_point.location = (0.2522, 0.5032, 0.3986)

# ---- collection membership
col_collection.objects.link(ob_cube)
col_collection.objects.link(ob_point)

# ---- scene / render settings (as saved in the file)
scene.frame_start = 1; scene.frame_end = 250; scene.frame_set(1)
scene.render.engine = 'BLENDER_EEVEE_NEXT'
scene.cycles.use_denoising = False
scene.cycles.samples = 128
scene.cycles.sampling_pattern = 'TABULATED_SOBOL'
scene.cycles.use_adaptive_sampling = False
scene.cycles.use_light_tree = False
scene.view_settings.view_transform = 'Filmic'
bpy.context.view_layer.update()

# ---- added for rendering (the .blend has no active camera): camera
cam_auto = bpy.data.cameras.new('AutoCamera')
cam_auto.lens = 50.0
cam_auto.sensor_width = 36.0
cam_auto.clip_end = 1000.0
ob_auto_camera = bpy.data.objects.new('AutoCamera', cam_auto)
scene.collection.objects.link(ob_auto_camera)
ob_auto_camera.location = (18.5859, -22.3031, 4.86875)
ob_auto_camera.rotation_euler = (1.09748, -7.21219e-08, 0.694738)
scene.camera = ob_auto_camera
bpy.context.view_layer.update()
